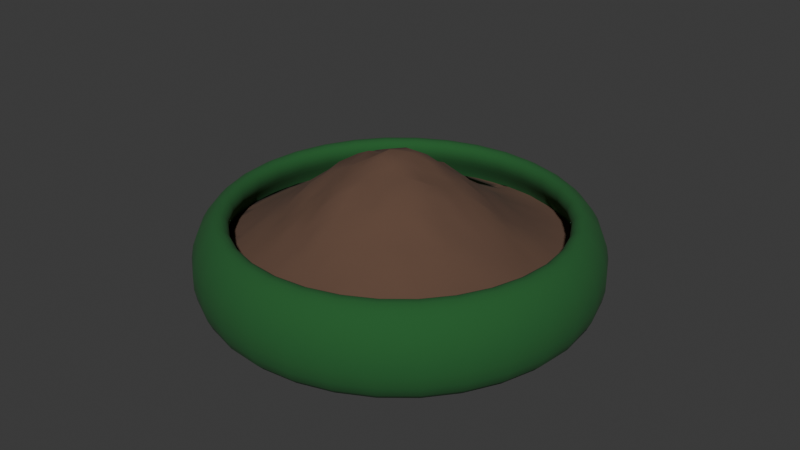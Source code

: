 # Source: bowl.blend  (saved by Blender 4.4.32; exported with 4.5.12 LTS)
import bpy
from mathutils import Matrix  # noqa: F401  (used for matrix-valued properties, if any)

bpy.ops.wm.read_factory_settings(use_empty=True)
scene = bpy.context.scene
scene.name = 'Scene'

# ---- collections
col_collection = bpy.data.collections.new('Collection'); scene.collection.children.link(col_collection)

# ---- materials (node trees are filled in below, after node groups)
mat_bowl = bpy.data.materials.new('Bowl')
mat_food = bpy.data.materials.new('Food')

# ---- material node trees
mat_bowl.use_nodes = True; mat_bowl.node_tree.nodes.clear()
_N = mat_bowl.node_tree.nodes; _L = mat_bowl.node_tree.links
n0 = _N.new('ShaderNodeBsdfPrincipled'); n0.name = 'Principled BSDF'; n0.location = (10, 300)
n0.inputs[0].default_value = (0.01349, 0.111, 0.02522, 1.0)
n0.inputs[2].default_value = 1.0
n1 = _N.new('ShaderNodeOutputMaterial'); n1.name = 'Material Output'; n1.location = (300, 300)
_L.new(n0.outputs[0], n1.inputs[0])
n1.is_active_output = True
mat_food.use_nodes = True; mat_food.node_tree.nodes.clear()
_N = mat_food.node_tree.nodes; _L = mat_food.node_tree.links
n0 = _N.new('ShaderNodeBsdfPrincipled'); n0.name = 'Principled BSDF'; n0.location = (10, 300)
n0.inputs[0].default_value = (0.1191, 0.06412, 0.04123, 1.0)
n0.inputs[2].default_value = 1.0
n1 = _N.new('ShaderNodeOutputMaterial'); n1.name = 'Material Output'; n1.location = (300, 300)
_L.new(n0.outputs[0], n1.inputs[0])
n1.is_active_output = True

# ---- world
world_world = bpy.data.worlds.new('World'); scene.world = world_world
world_world.use_nodes = True; world_world.node_tree.nodes.clear()
_N = world_world.node_tree.nodes; _L = world_world.node_tree.links
n0 = _N.new('ShaderNodeOutputWorld'); n0.name = 'World Output'; n0.location = (300, 300)
n1 = _N.new('ShaderNodeBackground'); n1.name = 'Background'; n1.location = (10, 300)
n1.inputs[0].default_value = (0.05088, 0.05088, 0.05088, 1.0)
_L.new(n1.outputs[0], n0.inputs[0])
n0.is_active_output = True
world_world.color = (0.05088, 0.05088, 0.05088)
world_world.sun_shadow_jitter_overblur = 0.0

# ---- meshes
me_circle = bpy.data.meshes.new('Circle')
me_circle.from_pydata([(0.0, 1.0, 0.0), (-0.7071, 0.7071, 0.0), (-1.0, 0.0, 0.0), (-0.7071, -0.7071, 0.0), (0.0, -1.0, 0.0), (0.7071, -0.7071, 0.0), (1.0, 0.0, 0.0), (0.7071, 0.7071, 0.0), (-4.127e-09, 0.8651, 0.134), (-0.6117, 0.6117, 0.134), (-0.8651, 7.397e-10, 0.134), (-0.6117, -0.6117, 0.134), (-4.127e-09, -0.8651, 0.134), (0.6117, -0.6117, 0.134), (0.8651, 7.397e-10, 0.134), (0.6117, 0.6117, 0.134), (0.0, 1.0, -0.1641), (-0.7071, 0.7071, -0.1641), (-1.0, 0.0, -0.1641), (-0.7071, -0.7071, -0.1641), (0.0, -1.0, -0.1641), (0.7071, -0.7071, -0.1641), (1.0, 0.0, -0.1641), (0.7071, 0.7071, -0.1641), (-7.61e-10, 0.8979, -0.1641), (-0.6349, 0.6349, -0.1641), (-0.8979, 0.0, -0.1641), (-0.6349, -0.6349, -0.1641), (-7.61e-10, -0.8979, -0.1641), (0.6349, -0.6349, -0.1641), (0.8979, 0.0, -0.1641), (0.6349, 0.6349, -0.1641), (1.827e-10, 0.7947, -0.1087), (-0.5619, 0.5619, -0.1087), (-0.7947, -8.562e-10, -0.1087), (-0.5619, -0.5619, -0.1087), (1.827e-10, -0.7947, -0.1087), (0.5619, -0.5619, -0.1087), (0.7947, -8.562e-10, -0.1087), (0.5619, 0.5619, -0.1087), (0.0, 0.0, -0.1087)], [], [(6, 5, 13, 14), (4, 3, 11, 12), (2, 1, 9, 10), (7, 6, 14, 15), (5, 4, 12, 13), (3, 2, 10, 11), (1, 0, 8, 9), (0, 7, 15, 8), (5, 6, 22, 21), (3, 4, 20, 19), (1, 2, 18, 17), (6, 7, 23, 22), (4, 5, 21, 20), (2, 3, 19, 18), (0, 1, 17, 16), (7, 0, 16, 23), (19, 20, 28, 27), (17, 18, 26, 25), (22, 23, 31, 30), (20, 21, 29, 28), (18, 19, 27, 26), (16, 17, 25, 24), (23, 16, 24, 31), (21, 22, 30, 29), (31, 24, 32, 39), (29, 30, 38, 37), (27, 28, 36, 35), (25, 26, 34, 33), (30, 31, 39, 38), (28, 29, 37, 36), (26, 27, 35, 34), (24, 25, 33, 32), (32, 40, 38, 39), (40, 36, 37, 38), (33, 34, 40, 32), (34, 35, 36, 40)])
me_circle.polygons.foreach_set('use_smooth', [True] * 36)
_uv = me_circle.uv_layers.new(name='UVMap')
_uv.uv.foreach_set('vector', [0.0, 0.0, 0.0, 0.0, 0.0, 0.0, 0.0, 0.0, 0.0, 0.0, 0.0, 0.0, 0.0, 0.0, 0.0, 0.0, 0.0, 0.0, 0.0, 0.0, 0.0, 0.0, 0.0, 0.0, 0.0, 0.0, 0.0, 0.0, 0.0, 0.0, 0.0, 0.0, 0.0, 0.0, 0.0, 0.0, 0.0, 0.0, 0.0, 0.0, 0.0, 0.0, 0.0, 0.0, 0.0, 0.0, 0.0, 0.0, 0.0, 0.0, 0.0, 0.0, 0.0, 0.0, 0.0, 0.0, 0.0, 0.0, 0.0, 0.0, 0.0, 0.0, 0.0, 0.0, 0.0, 0.0, 0.0, 0.0, 0.0, 0.0, 0.0, 0.0, 0.0, 0.0, 0.0, 0.0, 0.0, 0.0, 0.0, 0.0, 0.0, 0.0, 0.0, 0.0, 0.0, 0.0, 0.0, 0.0, 0.0, 0.0, 0.0, 0.0, 0.0, 0.0, 0.0, 0.0, 0.0, 0.0, 0.0, 0.0, 0.0, 0.0, 0.0, 0.0, 0.0, 0.0, 0.0, 0.0, 0.0, 0.0, 0.0, 0.0, 0.0, 0.0, 0.0, 0.0, 0.0, 0.0, 0.0, 0.0, 0.0, 0.0, 0.0, 0.0, 0.0, 0.0, 0.0, 0.0, 0.0, 0.0, 0.0, 0.0, 0.0, 0.0, 0.0, 0.0, 0.0, 0.0, 0.0, 0.0, 0.0, 0.0, 0.0, 0.0, 0.0, 0.0, 0.0, 0.0, 0.0, 0.0, 0.0, 0.0, 0.0, 0.0, 0.0, 0.0, 0.0, 0.0, 0.0, 0.0, 0.0, 0.0, 0.0, 0.0, 0.0, 0.0, 0.0, 0.0, 0.0, 0.0, 0.0, 0.0, 0.0, 0.0, 0.0, 0.0, 0.0, 0.0, 0.0, 0.0, 0.0, 0.0, 0.0, 0.0, 0.0, 0.0, 0.0, 0.0, 0.0, 0.0, 0.0, 0.0, 0.0, 0.0, 0.0, 0.0, 0.0, 0.0, 0.0, 0.0, 0.0, 0.0, 0.0, 0.0, 0.0, 0.0, 0.0, 0.0, 0.0, 0.0, 0.0, 0.0, 0.0, 0.0, 0.0, 0.0, 0.0, 0.0, 0.0, 0.0, 0.0, 0.0, 0.0, 0.0, 0.0, 0.0, 0.0, 0.0, 0.0, 0.0, 0.0, 0.0, 0.0, 0.0, 0.0, 0.0, 0.0, 0.0, 0.0, 0.0, 0.0, 0.0, 0.0, 0.0, 0.0, 0.0, 0.0, 0.0, 0.0, 0.0, 0.0, 0.0, 0.0, 0.0, 0.0, 0.0, 0.0, 0.0, 0.0, 0.0, 0.0, 0.0, 0.0, 0.0, 0.0, 0.0, 0.0, 0.0, 0.0, 0.0, 0.0, 0.0, 0.0, 0.0, 0.0, 0.0, 0.0, 0.0, 0.0, 0.0, 0.0, 0.0, 0.0, 0.0, 0.0, 0.0, 0.0, 0.0])
me_circle.materials.append(mat_bowl)
me_circle.update()
me_plane = bpy.data.meshes.new('Plane')
me_plane.from_pydata([(-0.8317, -0.2823, -0.01099), (-0.9083, -0.1001, -0.006492), (-0.9083, 0.1013, -0.007301), (-0.9083, 0.3026, -0.0119), (-0.6459, -0.6539, -0.01185), (-0.7069, -0.5029, 0.00813), (-0.7069, -0.3015, 0.05548), (-0.7069, -0.1001, 0.08138), (-0.7069, 0.1013, 0.06868), (-0.7069, 0.3026, 0.04175), (-0.7069, 0.504, -0.0008164), (-0.4601, -0.8398, -0.01185), (-0.5055, -0.7043, 0.01036), (-0.5055, -0.5029, 0.09416), (-0.5055, -0.3015, 0.1669), (-0.5055, -0.1001, 0.2267), (-0.5055, 0.1013, 0.2092), (-0.5055, 0.3026, 0.1519), (-0.5055, 0.504, 0.05541), (-0.5055, 0.7054, -0.005373), (-0.2742, -0.8398, -0.01087), (-0.3041, -0.7043, 0.05835), (-0.3041, -0.5029, 0.1695), (-0.3041, -0.3015, 0.2796), (-0.3041, -0.1001, 0.3854), (-0.3041, 0.1013, 0.3314), (-0.3041, 0.3026, 0.2684), (-0.3041, 0.504, 0.1363), (-0.3041, 0.7054, 0.02377), (-0.2742, 0.8326, -0.01185), (-0.08843, -0.8398, -0.006825), (-0.1027, -0.7043, 0.07541), (-0.1027, -0.5029, 0.2269), (-0.1027, -0.3015, 0.378), (-0.1027, -0.1001, 0.4627), (-0.1027, 0.1013, 0.434), (-0.1027, 0.3026, 0.3407), (-0.1027, 0.504, 0.1704), (-0.1027, 0.7054, 0.04684), (-0.08843, 0.8326, -0.01185), (0.09863, -0.9056, -0.006663), (0.09863, -0.7043, 0.07356), (0.09863, -0.5029, 0.2195), (0.09863, -0.3015, 0.3469), (0.09863, -0.1001, 0.4238), (0.09863, 0.1013, 0.4291), (0.09863, 0.3026, 0.3081), (0.09863, 0.504, 0.1728), (0.09863, 0.7054, 0.04186), (0.09863, 0.9068, -0.0119), (0.2832, -0.8398, -0.01185), (0.3, -0.7043, 0.03566), (0.3, -0.5029, 0.1376), (0.3, -0.3015, 0.2447), (0.3, -0.1001, 0.305), (0.3, 0.1013, 0.3184), (0.3, 0.3026, 0.2229), (0.3, 0.504, 0.1044), (0.3, 0.7054, 0.01569), (0.3, 0.9068, -0.0119), (0.469, -0.8398, -0.01185), (0.5014, -0.7043, -0.002328), (0.5014, -0.5029, 0.05297), (0.5014, -0.3015, 0.124), (0.5014, -0.1001, 0.1782), (0.5014, 0.1013, 0.1712), (0.5014, 0.3026, 0.1156), (0.5014, 0.504, 0.0329), (0.5014, 0.7054, -0.01123), (0.6548, -0.6539, -0.01185), (0.7028, -0.5029, -0.006367), (0.7028, -0.3015, 0.02435), (0.7028, -0.1001, 0.03981), (0.7028, 0.1013, 0.0391), (0.7028, 0.3026, 0.01344), (0.7028, 0.504, -0.01104), (0.6548, 0.6468, -0.01185), (0.8407, -0.4681, -0.01185), (0.9041, -0.3015, -0.0119), (0.9041, -0.1001, -0.0119), (0.9041, 0.1013, -0.0119), (0.8407, 0.2751, -0.01185), (0.8407, 0.461, -0.01185), (-0.8317, -0.3442, -0.01185), (-0.9083, -0.2344, -0.009481), (-0.9083, -0.1672, -0.007151), (-0.9083, -0.03299, -0.006142), (-0.9083, 0.03413, -0.005296), (-0.9083, 0.1684, -0.00841), (-0.9083, 0.2355, -0.01092), (-0.9083, 0.3698, -0.0119), (-0.6459, -0.7159, -0.01185), (-0.6459, -0.592, -0.01004), (-0.6459, -0.5301, -0.003279), (-0.7069, -0.4358, 0.028), (-0.7069, -0.3686, 0.03827), (-0.7069, -0.2344, 0.07036), (-0.7069, -0.1672, 0.08051), (-0.7069, -0.03299, 0.0776), (-0.7069, 0.03413, 0.0765), (-0.7069, 0.1684, 0.06636), (-0.7069, 0.2355, 0.05412), (-0.7069, 0.3698, 0.0275), (-0.7069, 0.4369, 0.01192), (-0.7069, 0.5711, -0.0101), (-0.7069, 0.6383, -0.0119), (-0.4601, -0.7778, -0.01185), (-0.5055, -0.7714, -0.006244), (-0.5055, -0.6371, 0.03292), (-0.5055, -0.57, 0.05613), (-0.5055, -0.4358, 0.1264), (-0.5055, -0.3686, 0.1473), (-0.5055, -0.2344, 0.2033), (-0.5055, -0.1672, 0.203), (-0.5055, -0.03299, 0.2247), (-0.5055, 0.03413, 0.2158), (-0.5055, 0.1684, 0.2037), (-0.5055, 0.2355, 0.1709), (-0.5055, 0.3698, 0.1249), (-0.5055, 0.4369, 0.08225), (-0.5055, 0.5711, 0.03478), (-0.5055, 0.6383, 0.0101), (-0.5055, 0.7725, -0.0119), (-0.4601, 0.7707, -0.01185), (-0.2742, 0.8945, -0.01185), (-0.2742, -0.7778, -0.0003743), (-0.3041, -0.7714, 0.01948), (-0.3041, -0.6371, 0.08992), (-0.3041, -0.57, 0.1288), (-0.3041, -0.4358, 0.2139), (-0.3041, -0.3686, 0.253), (-0.3041, -0.2344, 0.3182), (-0.3041, -0.1672, 0.362), (-0.3041, -0.03299, 0.353), (-0.3041, 0.03413, 0.3714), (-0.3041, 0.1684, 0.309), (-0.3041, 0.2355, 0.3), (-0.3041, 0.3698, 0.2025), (-0.3041, 0.4369, 0.162), (-0.3041, 0.5711, 0.08802), (-0.3041, 0.6383, 0.05783), (-0.3041, 0.7725, -0.0006994), (-0.3041, 0.8397, -0.01096), (-0.08843, 0.8945, -0.01185), (-0.1027, -0.8385, 0.01582), (-0.1027, -0.7714, 0.04473), (-0.1027, -0.6371, 0.1262), (-0.1027, -0.57, 0.1766), (-0.1027, -0.4358, 0.2894), (-0.1027, -0.3686, 0.3381), (-0.1027, -0.2344, 0.4016), (-0.1027, -0.1672, 0.4309), (-0.1027, -0.03299, 0.46), (-0.1027, 0.03413, 0.4468), (-0.1027, 0.1684, 0.428), (-0.1027, 0.2355, 0.3858), (-0.1027, 0.3698, 0.2753), (-0.1027, 0.4369, 0.2333), (-0.1027, 0.5711, 0.1246), (-0.1027, 0.6383, 0.07877), (-0.1027, 0.7725, 0.01304), (-0.1027, 0.8397, -0.006564), (0.09739, 0.8945, -0.01185), (0.09863, -0.8385, 0.01351), (0.09863, -0.7714, 0.03679), (0.09863, -0.6371, 0.114), (0.09863, -0.57, 0.1718), (0.09863, -0.4358, 0.2477), (0.09863, -0.3686, 0.321), (0.09863, -0.2344, 0.3999), (0.09863, -0.1672, 0.4086), (0.09863, -0.03299, 0.4557), (0.09863, 0.03413, 0.4202), (0.09863, 0.1684, 0.4088), (0.09863, 0.2355, 0.3342), (0.09863, 0.3698, 0.2684), (0.09863, 0.4369, 0.1998), (0.09863, 0.5711, 0.1259), (0.09863, 0.6383, 0.07788), (0.09863, 0.7725, 0.008866), (0.09863, 0.8397, -0.006331), (0.2832, -0.9017, -0.01185), (0.3, -0.8385, -0.006096), (0.3, -0.7714, 0.01464), (0.3, -0.6371, 0.06961), (0.3, -0.57, 0.1074), (0.3, -0.4358, 0.1918), (0.3, -0.3686, 0.227), (0.3, -0.2344, 0.2801), (0.3, -0.1672, 0.3198), (0.3, -0.03299, 0.3384), (0.3, 0.03413, 0.3182), (0.3, 0.1684, 0.2825), (0.3, 0.2355, 0.2685), (0.3, 0.3698, 0.1733), (0.3, 0.4369, 0.1412), (0.3, 0.5711, 0.06453), (0.3, 0.6383, 0.04115), (0.3, 0.7725, -0.005011), (0.3, 0.8397, -0.0119), (0.5014, -0.8385, -0.0119), (0.5014, -0.7714, -0.01119), (0.5014, -0.6371, 0.01166), (0.5014, -0.57, 0.03793), (0.5014, -0.4358, 0.08085), (0.5014, -0.3686, 0.1074), (0.5014, -0.2344, 0.1548), (0.5014, -0.1672, 0.173), (0.5014, -0.03299, 0.172), (0.5014, 0.03413, 0.1705), (0.5014, 0.1684, 0.1587), (0.5014, 0.2355, 0.1349), (0.5014, 0.3698, 0.08757), (0.5014, 0.4369, 0.0638), (0.5014, 0.5711, 0.01699), (0.5014, 0.6383, -0.0008823), (0.5014, 0.7725, -0.0119), (0.469, 0.7707, -0.01185), (0.7028, -0.6371, -0.0119), (0.7028, -0.57, -0.01119), (0.7028, -0.4358, 0.004768), (0.7028, -0.3686, 0.01205), (0.7028, -0.2344, 0.03165), (0.7028, -0.1672, 0.04256), (0.7028, -0.03299, 0.04963), (0.7028, 0.03413, 0.04526), (0.7028, 0.1684, 0.02777), (0.7028, 0.2355, 0.02302), (0.7028, 0.3698, 0.003123), (0.7028, 0.4369, -0.00635), (0.7028, 0.5711, -0.0119), (0.6548, 0.5848, -0.01185), (0.6548, 0.7087, -0.01185), (0.8407, -0.4062, -0.01185), (0.8407, -0.3442, -0.01185), (0.9041, -0.2344, -0.0119), (0.9041, -0.1672, -0.0119), (0.9041, -0.03299, -0.0119), (0.9041, 0.03413, -0.0119), (0.9041, 0.1684, -0.0119), (0.8407, 0.2132, -0.01185), (0.8407, 0.3371, -0.01185), (0.8407, 0.399, -0.01185), (-0.8936, -0.09649, -0.01185), (-0.8936, 0.08933, -0.01185), (-0.7078, -0.4681, -0.0067), (-0.7698, -0.4681, -0.01185), (-0.774, -0.3015, 0.02389), (-0.8411, -0.3015, 0.001107), (-0.774, -0.1001, 0.0439), (-0.8411, -0.1001, 0.01633), (-0.774, 0.1013, 0.04136), (-0.8411, 0.1013, 0.01258), (-0.774, 0.3026, 0.01255), (-0.8411, 0.3026, -0.004285), (-0.774, 0.504, -0.01079), (-0.5726, -0.7043, -0.0009351), (-0.5839, -0.6539, -0.009782), (-0.5726, -0.5029, 0.05917), (-0.6398, -0.5029, 0.02763), (-0.5726, -0.3015, 0.1245), (-0.6398, -0.3015, 0.09734), (-0.5726, -0.1001, 0.1822), (-0.6398, -0.1001, 0.1194), (-0.5726, 0.1013, 0.1753), (-0.6398, 0.1013, 0.1109), (-0.5726, 0.3026, 0.1041), (-0.6398, 0.3026, 0.06916), (-0.5726, 0.504, 0.03038), (-0.6398, 0.504, 0.01271), (-0.5726, 0.7054, -0.01115), (-0.6398, 0.7054, -0.0119), (-0.3362, -0.8398, -0.01185), (-0.3981, -0.8398, -0.01185), (-0.3713, -0.7043, 0.03385), (-0.4384, -0.7043, 0.02441), (-0.3713, -0.5029, 0.1471), (-0.4384, -0.5029, 0.1138), (-0.3713, -0.3015, 0.2712), (-0.4384, -0.3015, 0.2161), (-0.3713, -0.1001, 0.3269), (-0.4384, -0.1001, 0.2729), (-0.3713, 0.1013, 0.3075), (-0.4384, 0.1013, 0.2518), (-0.3713, 0.3026, 0.2172), (-0.4384, 0.3026, 0.1829), (-0.3713, 0.504, 0.1041), (-0.4384, 0.504, 0.08618), (-0.3713, 0.7054, 0.01263), (-0.4384, 0.7054, 0.0009984), (-0.3362, 0.8326, -0.01185), (-0.3981, 0.8326, -0.01185), (-0.1504, -0.8398, -0.007998), (-0.2123, -0.8398, -0.008672), (-0.1699, -0.7043, 0.07658), (-0.237, -0.7043, 0.06519), (-0.1699, -0.5029, 0.2012), (-0.237, -0.5029, 0.2055), (-0.1699, -0.3015, 0.3655), (-0.237, -0.3015, 0.3154), (-0.1699, -0.1001, 0.4135), (-0.237, -0.1001, 0.3925), (-0.1699, 0.1013, 0.4242), (-0.237, 0.1013, 0.3994), (-0.1699, 0.3026, 0.303), (-0.237, 0.3026, 0.292), (-0.1699, 0.504, 0.1754), (-0.237, 0.504, 0.156), (-0.1699, 0.7054, 0.04198), (-0.237, 0.7054, 0.03035), (-0.1504, 0.8326, -0.01185), (-0.2123, 0.8326, -0.01185), (0.0315, -0.9056, -0.006604), (-0.03562, -0.9056, -0.004678), (0.0315, -0.7043, 0.0765), (-0.03562, -0.7043, 0.07839), (0.0315, -0.5029, 0.2281), (-0.03562, -0.5029, 0.2404), (0.0315, -0.3015, 0.347), (-0.03562, -0.3015, 0.3919), (0.0315, -0.1001, 0.4521), (-0.03562, -0.1001, 0.4831), (0.0315, 0.1013, 0.4587), (-0.03562, 0.1013, 0.4655), (0.0315, 0.3026, 0.3411), (-0.03562, 0.3026, 0.3292), (0.0315, 0.504, 0.1639), (-0.03562, 0.504, 0.1881), (0.0315, 0.7054, 0.03807), (-0.03562, 0.7054, 0.04489), (0.0315, 0.9068, -0.0119), (-0.02649, 0.8326, -0.01185), (0.2329, -0.9056, -0.0108), (0.1658, -0.9056, -0.008672), (0.2329, -0.7043, 0.05884), (0.1658, -0.7043, 0.07203), (0.2329, -0.5029, 0.1687), (0.1658, -0.5029, 0.1907), (0.2329, -0.3015, 0.2879), (0.1658, -0.3015, 0.336), (0.2329, -0.1001, 0.3695), (0.1658, -0.1001, 0.4256), (0.2329, 0.1013, 0.351), (0.1658, 0.1013, 0.3791), (0.2329, 0.3026, 0.2484), (0.1658, 0.3026, 0.3036), (0.2329, 0.504, 0.1247), (0.1658, 0.504, 0.1551), (0.2329, 0.7054, 0.01946), (0.1658, 0.7054, 0.0288), (0.2329, 0.9068, -0.0119), (0.1658, 0.9068, -0.0119), (0.4071, -0.8398, -0.01185), (0.3451, -0.8398, -0.01185), (0.4343, -0.7043, 0.009484), (0.3671, -0.7043, 0.02235), (0.4343, -0.5029, 0.09368), (0.3671, -0.5029, 0.1205), (0.4343, -0.3015, 0.1857), (0.3671, -0.3015, 0.2035), (0.4343, -0.1001, 0.21), (0.3671, -0.1001, 0.2591), (0.4343, 0.1013, 0.2146), (0.3671, 0.1013, 0.249), (0.4343, 0.3026, 0.1371), (0.3671, 0.3026, 0.1778), (0.4343, 0.504, 0.05955), (0.3671, 0.504, 0.07733), (0.4343, 0.7054, -0.005974), (0.3671, 0.7054, 0.001788), (0.3451, 0.8326, -0.01185), (0.6356, -0.7043, -0.0119), (0.5685, -0.7043, -0.009965), (0.6356, -0.5029, 0.007647), (0.5685, -0.5029, 0.03496), (0.6356, -0.3015, 0.05807), (0.5685, -0.3015, 0.09369), (0.6356, -0.1001, 0.08403), (0.5685, -0.1001, 0.1257), (0.6356, 0.1013, 0.07399), (0.5685, 0.1013, 0.1139), (0.6356, 0.3026, 0.04217), (0.5685, 0.3026, 0.07408), (0.6356, 0.504, -0.003111), (0.5685, 0.504, 0.01169), (0.5929, 0.6468, -0.01185), (0.5685, 0.7054, -0.0119), (0.7787, -0.4681, -0.01185), (0.7699, -0.5029, -0.0119), (0.837, -0.3015, -0.01117), (0.7699, -0.3015, -0.0005817), (0.837, -0.1001, -0.005661), (0.7699, -0.1001, 0.01585), (0.837, 0.1013, -0.006286), (0.7699, 0.1013, 0.01003), (0.837, 0.3026, -0.0119), (0.7699, 0.3026, -0.003726), (0.7787, 0.461, -0.01185), (0.7699, 0.504, -0.0119), (0.7168, 0.6468, -0.01185), (0.9026, -0.2823, -0.01185), (0.9026, -0.09649, -0.01185), (0.9645, 0.08933, -0.01185), (0.9713, 0.1013, -0.0119), (0.9026, 0.2751, -0.01185), (0.9026, 0.3371, -0.01185), (0.9026, 0.399, -0.01185), (0.9026, 0.1513, -0.01185), (0.9026, 0.2132, -0.01185), (0.9713, -0.03299, -0.0119), (0.9713, 0.03413, -0.0119), (0.9026, -0.2204, -0.01185), (0.9026, -0.1584, -0.01185), (0.7168, 0.5229, -0.01185), (0.7168, 0.5848, -0.01185), (0.7787, 0.5229, -0.01185), (0.7787, 0.5848, -0.01185), (0.7699, 0.3698, -0.009943), (0.7699, 0.4369, -0.0119), (0.7787, 0.3371, -0.01185), (0.7787, 0.399, -0.01185), (0.7699, 0.1684, 0.003498), (0.7699, 0.2355, 0.0002989), (0.837, 0.1684, -0.008842), (0.837, 0.2355, -0.01111), (0.7699, -0.03299, 0.01396), (0.7699, 0.03413, 0.01181), (0.837, -0.03299, -0.005715), (0.837, 0.03413, -0.005445), (0.7699, -0.2344, 0.007017), (0.7699, -0.1672, 0.01337), (0.837, -0.2344, -0.009661), (0.837, -0.1672, -0.007944), (0.7699, -0.4358, -0.009338), (0.7699, -0.3686, -0.00519), (0.837, -0.4358, -0.0119), (0.837, -0.3686, -0.0119), (0.7168, -0.592, -0.01185), (0.7699, -0.57, -0.0119), (0.7787, -0.5301, -0.01185), (0.5685, 0.7725, -0.0119), (0.5929, 0.7087, -0.01185), (0.5685, 0.5711, -0.002015), (0.5685, 0.6383, -0.01021), (0.6356, 0.5711, -0.01004), (0.6356, 0.6383, -0.0119), (0.5685, 0.3698, 0.05066), (0.5685, 0.4369, 0.03242), (0.6356, 0.3698, 0.02102), (0.6356, 0.4369, 0.0105), (0.5685, 0.1684, 0.09984), (0.5685, 0.2355, 0.08201), (0.6356, 0.1684, 0.06273), (0.6356, 0.2355, 0.04796), (0.5685, -0.03299, 0.132), (0.5685, 0.03413, 0.1237), (0.6356, -0.03299, 0.08359), (0.6356, 0.03413, 0.08209), (0.5685, -0.2344, 0.09885), (0.5685, -0.1672, 0.1169), (0.6356, -0.2344, 0.06288), (0.6356, -0.1672, 0.07519), (0.5685, -0.4358, 0.05609), (0.5685, -0.3686, 0.0733), (0.6356, -0.4358, 0.02431), (0.6356, -0.3686, 0.04363), (0.5685, -0.6371, 0.0002378), (0.5685, -0.57, 0.0156), (0.6356, -0.6371, -0.009884), (0.6356, -0.57, -0.00178), (0.531, -0.7778, -0.01185), (0.5685, -0.7714, -0.0119), (0.5929, -0.7159, -0.01185), (0.3671, 0.7725, -0.009882), (0.3671, 0.8397, -0.0119), (0.4343, 0.7725, -0.0119), (0.4343, 0.8397, -0.0119), (0.3671, 0.5711, 0.04767), (0.3671, 0.6383, 0.02196), (0.4343, 0.5711, 0.0296), (0.4343, 0.6383, 0.01153), (0.3671, 0.3698, 0.1455), (0.3671, 0.4369, 0.1135), (0.4343, 0.3698, 0.113), (0.4343, 0.4369, 0.07975), (0.3671, 0.1684, 0.255), (0.3671, 0.2355, 0.2164), (0.4343, 0.1684, 0.2028), (0.4343, 0.2355, 0.1807), (0.3671, -0.03299, 0.2638), (0.3671, 0.03413, 0.2629), (0.4343, -0.03299, 0.2254), (0.4343, 0.03413, 0.2263), (0.3671, -0.2344, 0.2423), (0.3671, -0.1672, 0.264), (0.4343, -0.2344, 0.1906), (0.4343, -0.1672, 0.2073), (0.3671, -0.4358, 0.1636), (0.3671, -0.3686, 0.1869), (0.4343, -0.4358, 0.1211), (0.4343, -0.3686, 0.1407), (0.3671, -0.6371, 0.04796), (0.3671, -0.57, 0.07782), (0.4343, -0.6371, 0.03269), (0.4343, -0.57, 0.0533), (0.3671, -0.8385, -0.009528), (0.3671, -0.7714, 0.003143), (0.4343, -0.8385, -0.0119), (0.4343, -0.7714, -0.005034), (0.3451, -0.9017, -0.01185), (0.4071, -0.9017, -0.01185), (0.1658, 0.7725, 0.005621), (0.1658, 0.8397, -0.009454), (0.2329, 0.7725, -0.000509), (0.2329, 0.8397, -0.01119), (0.1658, 0.5711, 0.1121), (0.1658, 0.6383, 0.05859), (0.2329, 0.5711, 0.08304), (0.2329, 0.6383, 0.05463), (0.1658, 0.3698, 0.2306), (0.1658, 0.4369, 0.1929), (0.2329, 0.3698, 0.2155), (0.2329, 0.4369, 0.1787), (0.1658, 0.1684, 0.3632), (0.1658, 0.2355, 0.3345), (0.2329, 0.1684, 0.3277), (0.2329, 0.2355, 0.3064), (0.1658, -0.03299, 0.3953), (0.1658, 0.03413, 0.385), (0.2329, -0.03299, 0.3864), (0.2329, 0.03413, 0.3591), (0.1658, -0.2344, 0.366), (0.1658, -0.1672, 0.3899), (0.2329, -0.2344, 0.3174), (0.2329, -0.1672, 0.3613), (0.1658, -0.4358, 0.2338), (0.1658, -0.3686, 0.2824), (0.2329, -0.4358, 0.2159), (0.2329, -0.3686, 0.2456), (0.1658, -0.6371, 0.111), (0.1658, -0.57, 0.1393), (0.2329, -0.6371, 0.0925), (0.2329, -0.57, 0.1376), (0.1658, -0.8385, 0.003899), (0.1658, -0.7714, 0.03404), (0.2329, -0.8385, -0.0006952), (0.2329, -0.7714, 0.02394), (0.1593, -0.9017, -0.01185), (0.2213, -0.9017, -0.01185), (-0.03562, 0.7725, 0.01755), (-0.03562, 0.8397, -0.005111), (0.0315, 0.7725, 0.01254), (0.0315, 0.8397, -0.00504), (-0.03562, 0.5711, 0.1331), (-0.03562, 0.6383, 0.08832), (0.0315, 0.5711, 0.1217), (0.0315, 0.6383, 0.07844), (-0.03562, 0.3698, 0.282), (-0.03562, 0.4369, 0.2223), (0.0315, 0.3698, 0.2656), (0.0315, 0.4369, 0.2221), (-0.03562, 0.1684, 0.4274), (-0.03562, 0.2355, 0.3585), (0.0315, 0.1684, 0.428), (0.0315, 0.2355, 0.3468), (-0.03562, -0.03299, 0.5033), (-0.03562, 0.03413, 0.4814), (0.0315, -0.03299, 0.46), (0.0315, 0.03413, 0.4834), (-0.03562, -0.2344, 0.4061), (-0.03562, -0.1672, 0.4253), (0.0315, -0.2344, 0.3864), (0.0315, -0.1672, 0.4298), (-0.03562, -0.4358, 0.2795), (-0.03562, -0.3686, 0.3252), (0.0315, -0.4358, 0.2724), (0.0315, -0.3686, 0.3301), (-0.03562, -0.6371, 0.1177), (-0.03562, -0.57, 0.1819), (0.0315, -0.6371, 0.1265), (0.0315, -0.57, 0.1686), (-0.03562, -0.8385, 0.01618), (-0.03562, -0.7714, 0.04373), (0.0315, -0.8385, 0.01137), (0.0315, -0.7714, 0.03835), (-0.237, 0.7725, 0.006053), (-0.237, 0.8397, -0.00895), (-0.1699, 0.7725, 0.008884), (-0.1699, 0.8397, -0.007688), (-0.237, 0.5711, 0.1137), (-0.237, 0.6383, 0.05959), (-0.1699, 0.5711, 0.1233), (-0.1699, 0.6383, 0.07558), (-0.237, 0.3698, 0.2464), (-0.237, 0.4369, 0.1893), (-0.1699, 0.3698, 0.2607), (-0.1699, 0.4369, 0.2201), (-0.237, 0.1684, 0.354), (-0.237, 0.2355, 0.3101), (-0.1699, 0.1684, 0.3741), (-0.1699, 0.2355, 0.3508), (-0.237, -0.03299, 0.4263), (-0.237, 0.03413, 0.3936), (-0.1699, -0.03299, 0.4583), (-0.1699, 0.03413, 0.4283), (-0.237, -0.2344, 0.3467), (-0.237, -0.1672, 0.3893), (-0.1699, -0.2344, 0.3733), (-0.1699, -0.1672, 0.4271), (-0.237, -0.4358, 0.2299), (-0.237, -0.3686, 0.2713), (-0.1699, -0.4358, 0.2628), (-0.1699, -0.3686, 0.2984), (-0.237, -0.6371, 0.09812), (-0.237, -0.57, 0.1482), (-0.1699, -0.6371, 0.1139), (-0.1699, -0.57, 0.1569), (-0.237, -0.8385, 0.008108), (-0.237, -0.7714, 0.02926), (-0.1699, -0.8385, 0.008312), (-0.1699, -0.7714, 0.04268), (-0.4384, 0.7725, -0.009515), (-0.3981, 0.7707, -0.01185), (-0.3713, 0.7725, -0.00502), (-0.3362, 0.7707, -0.01185), (-0.4384, 0.5711, 0.0531), (-0.4384, 0.6383, 0.02445), (-0.3713, 0.5711, 0.07359), (-0.3713, 0.6383, 0.04357), (-0.4384, 0.3698, 0.1456), (-0.4384, 0.4369, 0.1147), (-0.3713, 0.3698, 0.1828), (-0.3713, 0.4369, 0.1549), (-0.4384, 0.1684, 0.2323), (-0.4384, 0.2355, 0.204), (-0.3713, 0.1684, 0.3021), (-0.3713, 0.2355, 0.2512), (-0.4384, -0.03299, 0.2716), (-0.4384, 0.03413, 0.2846), (-0.3713, -0.03299, 0.3087), (-0.3713, 0.03413, 0.3411), (-0.4384, -0.2344, 0.2361), (-0.4384, -0.1672, 0.2713), (-0.3713, -0.2344, 0.3014), (-0.3713, -0.1672, 0.3062), (-0.4384, -0.4358, 0.1425), (-0.4384, -0.3686, 0.1739), (-0.3713, -0.4358, 0.1757), (-0.3713, -0.3686, 0.2094), (-0.4384, -0.6371, 0.04757), (-0.4384, -0.57, 0.08367), (-0.3713, -0.6371, 0.07663), (-0.3713, -0.57, 0.09913), (-0.3981, -0.7778, -0.009451), (-0.4384, -0.7714, 0.002682), (-0.3362, -0.7778, -0.006295), (-0.3713, -0.7714, 0.009674), (-0.5726, 0.7725, -0.0119), (-0.6398, 0.5711, -0.001313), (-0.6398, 0.6383, -0.01001), (-0.5726, 0.5711, 0.01342), (-0.5726, 0.6383, -0.001293), (-0.6398, 0.3698, 0.04585), (-0.6398, 0.4369, 0.02931), (-0.5726, 0.3698, 0.07668), (-0.5726, 0.4369, 0.06248), (-0.6398, 0.1684, 0.09868), (-0.6398, 0.2355, 0.08981), (-0.5726, 0.1684, 0.1463), (-0.5726, 0.2355, 0.1342), (-0.6398, -0.03299, 0.1285), (-0.6398, 0.03413, 0.1279), (-0.5726, -0.03299, 0.1834), (-0.5726, 0.03413, 0.1677), (-0.6398, -0.2344, 0.09714), (-0.6398, -0.1672, 0.1259), (-0.5726, -0.2344, 0.1503), (-0.5726, -0.1672, 0.1565), (-0.6398, -0.4358, 0.05264), (-0.6398, -0.3686, 0.07137), (-0.5726, -0.4358, 0.08465), (-0.5726, -0.3686, 0.1112), (-0.6398, -0.6371, -0.0003958), (-0.6398, -0.57, 0.01627), (-0.5726, -0.6371, 0.01384), (-0.5726, -0.57, 0.03056), (-0.5839, -0.7778, -0.01185), (-0.5839, -0.7159, -0.01185), (-0.522, -0.7778, -0.01185), (-0.522, -0.7159, -0.01087), (-0.8411, 0.3698, -0.009446), (-0.8411, 0.4369, -0.0119), (-0.774, 0.3698, 0.003427), (-0.774, 0.4369, -0.004683), (-0.8411, 0.1684, 0.004616), (-0.8411, 0.2355, 1.387e-05), (-0.774, 0.1684, 0.03143), (-0.774, 0.2355, 0.02278), (-0.8411, -0.03299, 0.0163), (-0.8411, 0.03413, 0.01381), (-0.774, -0.03299, 0.04163), (-0.774, 0.03413, 0.04049), (-0.8411, -0.2344, 0.008141), (-0.8411, -0.1672, 0.01024), (-0.774, -0.2344, 0.03565), (-0.774, -0.1672, 0.03361), (-0.7698, -0.4062, -0.01005), (-0.8411, -0.3686, -0.004497), (-0.774, -0.4358, 0.0005516), (-0.774, -0.3686, 0.01148), (-0.7078, -0.592, -0.01185), (-0.7078, -0.5301, -0.01117), (-0.8936, 0.1513, -0.01185), (-0.8936, 0.2132, -0.01185), (-0.8936, -0.03455, -0.01185), (-0.8936, 0.02739, -0.01185), (-0.8936, -0.2204, -0.01185), (-0.8936, -0.1584, -0.01185), (-0.02649, 0.8945, -0.01185), (0.03545, 0.8945, -0.01185), (-0.2123, 0.8945, -0.01185), (-0.1504, 0.8945, -0.01185)], [(402, 403)], [(717, 85, 1, 243), (715, 87, 2, 244), (711, 93, 5, 245), (709, 95, 6, 247), (705, 97, 7, 249), (701, 99, 8, 251), (697, 101, 9, 253), (693, 103, 10, 255), (689, 107, 12, 256), (685, 109, 13, 258), (681, 111, 14, 260), (677, 113, 15, 262), (673, 115, 16, 264), (669, 117, 17, 266), (665, 119, 18, 268), (661, 121, 19, 270), (656, 126, 21, 274), (652, 128, 22, 276), (648, 130, 23, 278), (644, 132, 24, 280), (640, 134, 25, 282), (636, 136, 26, 284), (632, 138, 27, 286), (628, 140, 28, 288), (624, 142, 29, 290), (620, 145, 31, 294), (616, 147, 32, 296), (612, 149, 33, 298), (608, 151, 34, 300), (604, 153, 35, 302), (600, 155, 36, 304), (596, 157, 37, 306), (592, 159, 38, 308), (588, 161, 39, 310), (584, 164, 41, 314), (580, 166, 42, 316), (576, 168, 43, 318), (572, 170, 44, 320), (568, 172, 45, 322), (564, 174, 46, 324), (560, 176, 47, 326), (556, 178, 48, 328), (552, 180, 49, 330), (548, 181, 50, 332), (546, 183, 51, 334), (542, 185, 52, 336), (538, 187, 53, 338), (534, 189, 54, 340), (530, 191, 55, 342), (526, 193, 56, 344), (522, 195, 57, 346), (518, 197, 58, 348), (514, 199, 59, 350), (508, 201, 61, 354), (504, 203, 62, 356), (500, 205, 63, 358), (496, 207, 64, 360), (492, 209, 65, 362), (488, 211, 66, 364), (484, 213, 67, 366), (480, 215, 68, 368), (469, 219, 70, 373), (465, 221, 71, 375), (461, 223, 72, 377), (457, 225, 73, 379), (453, 227, 74, 381), (449, 229, 75, 383), (445, 231, 76, 385), (436, 234, 78, 389), (432, 236, 79, 391), (428, 238, 80, 393), (424, 240, 81, 395), (420, 242, 82, 397), (81, 404, 405, 241), (241, 405, 406, 242), (240, 408, 404, 81), (80, 403, 407, 239), (239, 407, 408, 240), (238, 410, 403, 80), (79, 401, 409, 237), (237, 409, 410, 238), (236, 412, 401, 79), (78, 400, 411, 235), (235, 411, 412, 236), (231, 414, 399, 76), (75, 398, 413, 230), (230, 413, 414, 231), (398, 397, 415, 413), (413, 415, 416, 414), (229, 418, 398, 75), (418, 420, 397, 398), (74, 396, 417, 228), (228, 417, 418, 229), (396, 395, 419, 417), (417, 419, 420, 418), (395, 81, 241, 419), (419, 241, 242, 420), (227, 422, 396, 74), (422, 424, 395, 396), (73, 394, 421, 226), (226, 421, 422, 227), (394, 393, 423, 421), (421, 423, 424, 422), (393, 80, 239, 423), (423, 239, 240, 424), (225, 426, 394, 73), (426, 428, 393, 394), (72, 392, 425, 224), (224, 425, 426, 225), (392, 391, 427, 425), (425, 427, 428, 426), (391, 79, 237, 427), (427, 237, 238, 428), (223, 430, 392, 72), (430, 432, 391, 392), (71, 390, 429, 222), (222, 429, 430, 223), (390, 389, 431, 429), (429, 431, 432, 430), (389, 78, 235, 431), (431, 235, 236, 432), (221, 434, 390, 71), (434, 436, 389, 390), (70, 388, 433, 220), (220, 433, 434, 221), (388, 387, 435, 433), (433, 435, 436, 434), (387, 77, 233, 435), (435, 233, 234, 436), (219, 438, 388, 70), (438, 439, 387, 388), (218, 437, 438, 219), (68, 386, 440, 216), (386, 385, 441, 440), (385, 76, 232, 441), (215, 443, 386, 68), (443, 445, 385, 386), (67, 384, 442, 214), (214, 442, 443, 215), (384, 383, 444, 442), (442, 444, 445, 443), (383, 75, 230, 444), (444, 230, 231, 445), (213, 447, 384, 67), (447, 449, 383, 384), (66, 382, 446, 212), (212, 446, 447, 213), (382, 381, 448, 446), (446, 448, 449, 447), (381, 74, 228, 448), (448, 228, 229, 449), (211, 451, 382, 66), (451, 453, 381, 382), (65, 380, 450, 210), (210, 450, 451, 211), (380, 379, 452, 450), (450, 452, 453, 451), (379, 73, 226, 452), (452, 226, 227, 453), (209, 455, 380, 65), (455, 457, 379, 380), (64, 378, 454, 208), (208, 454, 455, 209), (378, 377, 456, 454), (454, 456, 457, 455), (377, 72, 224, 456), (456, 224, 225, 457), (207, 459, 378, 64), (459, 461, 377, 378), (63, 376, 458, 206), (206, 458, 459, 207), (376, 375, 460, 458), (458, 460, 461, 459), (375, 71, 222, 460), (460, 222, 223, 461), (205, 463, 376, 63), (463, 465, 375, 376), (62, 374, 462, 204), (204, 462, 463, 205), (374, 373, 464, 462), (462, 464, 465, 463), (373, 70, 220, 464), (464, 220, 221, 465), (203, 467, 374, 62), (467, 469, 373, 374), (61, 372, 466, 202), (202, 466, 467, 203), (372, 371, 468, 466), (466, 468, 469, 467), (371, 69, 218, 468), (468, 218, 219, 469), (201, 471, 372, 61), (471, 472, 371, 372), (200, 470, 471, 201), (199, 474, 370, 59), (58, 369, 473, 198), (198, 473, 474, 199), (369, 368, 475, 473), (473, 475, 476, 474), (368, 68, 216, 475), (475, 216, 217, 476), (197, 478, 369, 58), (478, 480, 368, 369), (57, 367, 477, 196), (196, 477, 478, 197), (367, 366, 479, 477), (477, 479, 480, 478), (366, 67, 214, 479), (479, 214, 215, 480), (195, 482, 367, 57), (482, 484, 366, 367), (56, 365, 481, 194), (194, 481, 482, 195), (365, 364, 483, 481), (481, 483, 484, 482), (364, 66, 212, 483), (483, 212, 213, 484), (193, 486, 365, 56), (486, 488, 364, 365), (55, 363, 485, 192), (192, 485, 486, 193), (363, 362, 487, 485), (485, 487, 488, 486), (362, 65, 210, 487), (487, 210, 211, 488), (191, 490, 363, 55), (490, 492, 362, 363), (54, 361, 489, 190), (190, 489, 490, 191), (361, 360, 491, 489), (489, 491, 492, 490), (360, 64, 208, 491), (491, 208, 209, 492), (189, 494, 361, 54), (494, 496, 360, 361), (53, 359, 493, 188), (188, 493, 494, 189), (359, 358, 495, 493), (493, 495, 496, 494), (358, 63, 206, 495), (495, 206, 207, 496), (187, 498, 359, 53), (498, 500, 358, 359), (52, 357, 497, 186), (186, 497, 498, 187), (357, 356, 499, 497), (497, 499, 500, 498), (356, 62, 204, 499), (499, 204, 205, 500), (185, 502, 357, 52), (502, 504, 356, 357), (51, 355, 501, 184), (184, 501, 502, 185), (355, 354, 503, 501), (501, 503, 504, 502), (354, 61, 202, 503), (503, 202, 203, 504), (183, 506, 355, 51), (506, 508, 354, 355), (50, 353, 505, 182), (182, 505, 506, 183), (353, 352, 507, 505), (505, 507, 508, 506), (352, 60, 200, 507), (507, 200, 201, 508), (181, 509, 353, 50), (509, 510, 352, 353), (180, 512, 351, 49), (512, 514, 350, 351), (48, 349, 511, 179), (179, 511, 512, 180), (349, 348, 513, 511), (511, 513, 514, 512), (348, 58, 198, 513), (513, 198, 199, 514), (178, 516, 349, 48), (516, 518, 348, 349), (47, 347, 515, 177), (177, 515, 516, 178), (347, 346, 517, 515), (515, 517, 518, 516), (346, 57, 196, 517), (517, 196, 197, 518), (176, 520, 347, 47), (520, 522, 346, 347), (46, 345, 519, 175), (175, 519, 520, 176), (345, 344, 521, 519), (519, 521, 522, 520), (344, 56, 194, 521), (521, 194, 195, 522), (174, 524, 345, 46), (524, 526, 344, 345), (45, 343, 523, 173), (173, 523, 524, 174), (343, 342, 525, 523), (523, 525, 526, 524), (342, 55, 192, 525), (525, 192, 193, 526), (172, 528, 343, 45), (528, 530, 342, 343), (44, 341, 527, 171), (171, 527, 528, 172), (341, 340, 529, 527), (527, 529, 530, 528), (340, 54, 190, 529), (529, 190, 191, 530), (170, 532, 341, 44), (532, 534, 340, 341), (43, 339, 531, 169), (169, 531, 532, 170), (339, 338, 533, 531), (531, 533, 534, 532), (338, 53, 188, 533), (533, 188, 189, 534), (168, 536, 339, 43), (536, 538, 338, 339), (42, 337, 535, 167), (167, 535, 536, 168), (337, 336, 537, 535), (535, 537, 538, 536), (336, 52, 186, 537), (537, 186, 187, 538), (166, 540, 337, 42), (540, 542, 336, 337), (41, 335, 539, 165), (165, 539, 540, 166), (335, 334, 541, 539), (539, 541, 542, 540), (334, 51, 184, 541), (541, 184, 185, 542), (164, 544, 335, 41), (544, 546, 334, 335), (40, 333, 543, 163), (163, 543, 544, 164), (333, 332, 545, 543), (543, 545, 546, 544), (332, 50, 182, 545), (545, 182, 183, 546), (547, 548, 332, 333), (161, 550, 331, 39), (550, 552, 330, 331), (38, 329, 549, 160), (160, 549, 550, 161), (329, 328, 551, 549), (549, 551, 552, 550), (328, 48, 179, 551), (551, 179, 180, 552), (159, 554, 329, 38), (554, 556, 328, 329), (37, 327, 553, 158), (158, 553, 554, 159), (327, 326, 555, 553), (553, 555, 556, 554), (326, 47, 177, 555), (555, 177, 178, 556), (157, 558, 327, 37), (558, 560, 326, 327), (36, 325, 557, 156), (156, 557, 558, 157), (325, 324, 559, 557), (557, 559, 560, 558), (324, 46, 175, 559), (559, 175, 176, 560), (155, 562, 325, 36), (562, 564, 324, 325), (35, 323, 561, 154), (154, 561, 562, 155), (323, 322, 563, 561), (561, 563, 564, 562), (322, 45, 173, 563), (563, 173, 174, 564), (153, 566, 323, 35), (566, 568, 322, 323), (34, 321, 565, 152), (152, 565, 566, 153), (321, 320, 567, 565), (565, 567, 568, 566), (320, 44, 171, 567), (567, 171, 172, 568), (151, 570, 321, 34), (570, 572, 320, 321), (33, 319, 569, 150), (150, 569, 570, 151), (319, 318, 571, 569), (569, 571, 572, 570), (318, 43, 169, 571), (571, 169, 170, 572), (149, 574, 319, 33), (574, 576, 318, 319), (32, 317, 573, 148), (148, 573, 574, 149), (317, 316, 575, 573), (573, 575, 576, 574), (316, 42, 167, 575), (575, 167, 168, 576), (147, 578, 317, 32), (578, 580, 316, 317), (31, 315, 577, 146), (146, 577, 578, 147), (315, 314, 579, 577), (577, 579, 580, 578), (314, 41, 165, 579), (579, 165, 166, 580), (145, 582, 315, 31), (582, 584, 314, 315), (30, 313, 581, 144), (144, 581, 582, 145), (313, 312, 583, 581), (581, 583, 584, 582), (312, 40, 163, 583), (583, 163, 164, 584), (142, 586, 311, 29), (586, 588, 310, 311), (28, 309, 585, 141), (141, 585, 586, 142), (309, 308, 587, 585), (585, 587, 588, 586), (308, 38, 160, 587), (587, 160, 161, 588), (140, 590, 309, 28), (590, 592, 308, 309), (27, 307, 589, 139), (139, 589, 590, 140), (307, 306, 591, 589), (589, 591, 592, 590), (306, 37, 158, 591), (591, 158, 159, 592), (138, 594, 307, 27), (594, 596, 306, 307), (26, 305, 593, 137), (137, 593, 594, 138), (305, 304, 595, 593), (593, 595, 596, 594), (304, 36, 156, 595), (595, 156, 157, 596), (136, 598, 305, 26), (598, 600, 304, 305), (25, 303, 597, 135), (135, 597, 598, 136), (303, 302, 599, 597), (597, 599, 600, 598), (302, 35, 154, 599), (599, 154, 155, 600), (134, 602, 303, 25), (602, 604, 302, 303), (24, 301, 601, 133), (133, 601, 602, 134), (301, 300, 603, 601), (601, 603, 604, 602), (300, 34, 152, 603), (603, 152, 153, 604), (132, 606, 301, 24), (606, 608, 300, 301), (23, 299, 605, 131), (131, 605, 606, 132), (299, 298, 607, 605), (605, 607, 608, 606), (298, 33, 150, 607), (607, 150, 151, 608), (130, 610, 299, 23), (610, 612, 298, 299), (22, 297, 609, 129), (129, 609, 610, 130), (297, 296, 611, 609), (609, 611, 612, 610), (296, 32, 148, 611), (611, 148, 149, 612), (128, 614, 297, 22), (614, 616, 296, 297), (21, 295, 613, 127), (127, 613, 614, 128), (295, 294, 615, 613), (613, 615, 616, 614), (294, 31, 146, 615), (615, 146, 147, 616), (126, 618, 295, 21), (618, 620, 294, 295), (20, 293, 617, 125), (125, 617, 618, 126), (293, 292, 619, 617), (617, 619, 620, 618), (292, 30, 144, 619), (619, 144, 145, 620), (622, 624, 290, 291), (19, 289, 621, 122), (122, 621, 622, 123), (289, 288, 623, 621), (621, 623, 624, 622), (288, 28, 141, 623), (623, 141, 142, 624), (121, 626, 289, 19), (626, 628, 288, 289), (18, 287, 625, 120), (120, 625, 626, 121), (287, 286, 627, 625), (625, 627, 628, 626), (286, 27, 139, 627), (627, 139, 140, 628), (119, 630, 287, 18), (630, 632, 286, 287), (17, 285, 629, 118), (118, 629, 630, 119), (285, 284, 631, 629), (629, 631, 632, 630), (284, 26, 137, 631), (631, 137, 138, 632), (117, 634, 285, 17), (634, 636, 284, 285), (16, 283, 633, 116), (116, 633, 634, 117), (283, 282, 635, 633), (633, 635, 636, 634), (282, 25, 135, 635), (635, 135, 136, 636), (115, 638, 283, 16), (638, 640, 282, 283), (15, 281, 637, 114), (114, 637, 638, 115), (281, 280, 639, 637), (637, 639, 640, 638), (280, 24, 133, 639), (639, 133, 134, 640), (113, 642, 281, 15), (642, 644, 280, 281), (14, 279, 641, 112), (112, 641, 642, 113), (279, 278, 643, 641), (641, 643, 644, 642), (278, 23, 131, 643), (643, 131, 132, 644), (111, 646, 279, 14), (646, 648, 278, 279), (13, 277, 645, 110), (110, 645, 646, 111), (277, 276, 647, 645), (645, 647, 648, 646), (276, 22, 129, 647), (647, 129, 130, 648), (109, 650, 277, 13), (650, 652, 276, 277), (12, 275, 649, 108), (108, 649, 650, 109), (275, 274, 651, 649), (649, 651, 652, 650), (274, 21, 127, 651), (651, 127, 128, 652), (107, 654, 275, 12), (654, 656, 274, 275), (11, 273, 653, 106), (106, 653, 654, 107), (273, 272, 655, 653), (653, 655, 656, 654), (272, 20, 125, 655), (655, 125, 126, 656), (270, 19, 122, 657), (659, 661, 270, 271), (10, 269, 658, 104), (104, 658, 659, 105), (269, 268, 660, 658), (658, 660, 661, 659), (268, 18, 120, 660), (660, 120, 121, 661), (103, 663, 269, 10), (663, 665, 268, 269), (9, 267, 662, 102), (102, 662, 663, 103), (267, 266, 664, 662), (662, 664, 665, 663), (266, 17, 118, 664), (664, 118, 119, 665), (101, 667, 267, 9), (667, 669, 266, 267), (8, 265, 666, 100), (100, 666, 667, 101), (265, 264, 668, 666), (666, 668, 669, 667), (264, 16, 116, 668), (668, 116, 117, 669), (99, 671, 265, 8), (671, 673, 264, 265), (7, 263, 670, 98), (98, 670, 671, 99), (263, 262, 672, 670), (670, 672, 673, 671), (262, 15, 114, 672), (672, 114, 115, 673), (97, 675, 263, 7), (675, 677, 262, 263), (6, 261, 674, 96), (96, 674, 675, 97), (261, 260, 676, 674), (674, 676, 677, 675), (260, 14, 112, 676), (676, 112, 113, 677), (95, 679, 261, 6), (679, 681, 260, 261), (5, 259, 678, 94), (94, 678, 679, 95), (259, 258, 680, 678), (678, 680, 681, 679), (258, 13, 110, 680), (680, 110, 111, 681), (93, 683, 259, 5), (683, 685, 258, 259), (4, 257, 682, 92), (92, 682, 683, 93), (257, 256, 684, 682), (682, 684, 685, 683), (256, 12, 108, 684), (684, 108, 109, 685), (91, 687, 257, 4), (687, 689, 256, 257), (686, 688, 689, 687), (688, 106, 107, 689), (3, 254, 690, 90), (254, 253, 692, 690), (690, 692, 693, 691), (253, 9, 102, 692), (692, 102, 103, 693), (89, 695, 254, 3), (695, 697, 253, 254), (2, 252, 694, 88), (88, 694, 695, 89), (252, 251, 696, 694), (694, 696, 697, 695), (251, 8, 100, 696), (696, 100, 101, 697), (87, 699, 252, 2), (699, 701, 251, 252), (1, 250, 698, 86), (86, 698, 699, 87), (250, 249, 700, 698), (698, 700, 701, 699), (249, 7, 98, 700), (700, 98, 99, 701), (85, 703, 250, 1), (703, 705, 249, 250), (0, 248, 702, 84), (84, 702, 703, 85), (248, 247, 704, 702), (702, 704, 705, 703), (247, 6, 96, 704), (704, 96, 97, 705), (83, 707, 248, 0), (707, 709, 247, 248), (246, 245, 708, 706), (706, 708, 709, 707), (245, 5, 94, 708), (708, 94, 95, 709), (710, 92, 93, 711), (244, 2, 88, 712), (712, 88, 89, 713), (243, 1, 86, 714), (714, 86, 87, 715), (716, 84, 85, 717), (39, 331, 718, 143), (331, 330, 719, 718), (330, 49, 162, 719), (29, 311, 720, 124), (311, 310, 721, 720), (310, 39, 143, 721)])
me_plane.polygons.foreach_set('use_smooth', [True] * 662)
_uv = me_plane.uv_layers.new(name='UVMap')
_uv.uv.foreach_set('vector', [0.06061, 0.4242, 0.09091, 0.4242, 0.09091, 0.4545, 0.06061, 0.4545, 0.06061, 0.5152, 0.09091, 0.5152, 0.09091, 0.5455, 0.06061, 0.5455, 0.1515, 0.2424, 0.1818, 0.2424, 0.1818, 0.2727, 0.1515, 0.2727, 0.1515, 0.3333, 0.1818, 0.3333, 0.1818, 0.3636, 0.1515, 0.3636, 0.1515, 0.4242, 0.1818, 0.4242, 0.1818, 0.4545, 0.1515, 0.4545, 0.1515, 0.5152, 0.1818, 0.5152, 0.1818, 0.5455, 0.1515, 0.5455, 0.1515, 0.6061, 0.1818, 0.6061, 0.1818, 0.6364, 0.1515, 0.6364, 0.1515, 0.697, 0.1818, 0.697, 0.1818, 0.7273, 0.1515, 0.7273, 0.2424, 0.1515, 0.2727, 0.1515, 0.2727, 0.1818, 0.2424, 0.1818, 0.2424, 0.2424, 0.2727, 0.2424, 0.2727, 0.2727, 0.2424, 0.2727, 0.2424, 0.3333, 0.2727, 0.3333, 0.2727, 0.3636, 0.2424, 0.3636, 0.2424, 0.4242, 0.2727, 0.4242, 0.2727, 0.4545, 0.2424, 0.4545, 0.2424, 0.5152, 0.2727, 0.5152, 0.2727, 0.5455, 0.2424, 0.5455, 0.2424, 0.6061, 0.2727, 0.6061, 0.2727, 0.6364, 0.2424, 0.6364, 0.2424, 0.697, 0.2727, 0.697, 0.2727, 0.7273, 0.2424, 0.7273, 0.2424, 0.7879, 0.2727, 0.7879, 0.2727, 0.8182, 0.2424, 0.8182, 0.3333, 0.1515, 0.3636, 0.1515, 0.3636, 0.1818, 0.3333, 0.1818, 0.3333, 0.2424, 0.3636, 0.2424, 0.3636, 0.2727, 0.3333, 0.2727, 0.3333, 0.3333, 0.3636, 0.3333, 0.3636, 0.3636, 0.3333, 0.3636, 0.3333, 0.4242, 0.3636, 0.4242, 0.3636, 0.4545, 0.3333, 0.4545, 0.3333, 0.5152, 0.3636, 0.5152, 0.3636, 0.5455, 0.3333, 0.5455, 0.3333, 0.6061, 0.3636, 0.6061, 0.3636, 0.6364, 0.3333, 0.6364, 0.3333, 0.697, 0.3636, 0.697, 0.3636, 0.7273, 0.3333, 0.7273, 0.3333, 0.7879, 0.3636, 0.7879, 0.3636, 0.8182, 0.3333, 0.8182, 0.3333, 0.8788, 0.3636, 0.8788, 0.3636, 0.9091, 0.3333, 0.9091, 0.4242, 0.1515, 0.4545, 0.1515, 0.4545, 0.1818, 0.4242, 0.1818, 0.4242, 0.2424, 0.4545, 0.2424, 0.4545, 0.2727, 0.4242, 0.2727, 0.4242, 0.3333, 0.4545, 0.3333, 0.4545, 0.3636, 0.4242, 0.3636, 0.4242, 0.4242, 0.4545, 0.4242, 0.4545, 0.4545, 0.4242, 0.4545, 0.4242, 0.5152, 0.4545, 0.5152, 0.4545, 0.5455, 0.4242, 0.5455, 0.4242, 0.6061, 0.4545, 0.6061, 0.4545, 0.6364, 0.4242, 0.6364, 0.4242, 0.697, 0.4545, 0.697, 0.4545, 0.7273, 0.4242, 0.7273, 0.4242, 0.7879, 0.4545, 0.7879, 0.4545, 0.8182, 0.4242, 0.8182, 0.4242, 0.8788, 0.4545, 0.8788, 0.4545, 0.9091, 0.4242, 0.9091, 0.5152, 0.1515, 0.5455, 0.1515, 0.5455, 0.1818, 0.5152, 0.1818, 0.5152, 0.2424, 0.5455, 0.2424, 0.5455, 0.2727, 0.5152, 0.2727, 0.5152, 0.3333, 0.5455, 0.3333, 0.5455, 0.3636, 0.5152, 0.3636, 0.5152, 0.4242, 0.5455, 0.4242, 0.5455, 0.4545, 0.5152, 0.4545, 0.5152, 0.5152, 0.5455, 0.5152, 0.5455, 0.5455, 0.5152, 0.5455, 0.5152, 0.6061, 0.5455, 0.6061, 0.5455, 0.6364, 0.5152, 0.6364, 0.5152, 0.697, 0.5455, 0.697, 0.5455, 0.7273, 0.5152, 0.7273, 0.5152, 0.7879, 0.5455, 0.7879, 0.5455, 0.8182, 0.5152, 0.8182, 0.5152, 0.8788, 0.5455, 0.8788, 0.5455, 0.9091, 0.5152, 0.9091, 0.6061, 0.06061, 0.6364, 0.06061, 0.6364, 0.09091, 0.6061, 0.09091, 0.6061, 0.1515, 0.6364, 0.1515, 0.6364, 0.1818, 0.6061, 0.1818, 0.6061, 0.2424, 0.6364, 0.2424, 0.6364, 0.2727, 0.6061, 0.2727, 0.6061, 0.3333, 0.6364, 0.3333, 0.6364, 0.3636, 0.6061, 0.3636, 0.6061, 0.4242, 0.6364, 0.4242, 0.6364, 0.4545, 0.6061, 0.4545, 0.6061, 0.5152, 0.6364, 0.5152, 0.6364, 0.5455, 0.6061, 0.5455, 0.6061, 0.6061, 0.6364, 0.6061, 0.6364, 0.6364, 0.6061, 0.6364, 0.6061, 0.697, 0.6364, 0.697, 0.6364, 0.7273, 0.6061, 0.7273, 0.6061, 0.7879, 0.6364, 0.7879, 0.6364, 0.8182, 0.6061, 0.8182, 0.6061, 0.8788, 0.6364, 0.8788, 0.6364, 0.9091, 0.6061, 0.9091, 0.697, 0.1515, 0.7273, 0.1515, 0.7273, 0.1818, 0.697, 0.1818, 0.697, 0.2424, 0.7273, 0.2424, 0.7273, 0.2727, 0.697, 0.2727, 0.697, 0.3333, 0.7273, 0.3333, 0.7273, 0.3636, 0.697, 0.3636, 0.697, 0.4242, 0.7273, 0.4242, 0.7273, 0.4545, 0.697, 0.4545, 0.697, 0.5152, 0.7273, 0.5152, 0.7273, 0.5455, 0.697, 0.5455, 0.697, 0.6061, 0.7273, 0.6061, 0.7273, 0.6364, 0.697, 0.6364, 0.697, 0.697, 0.7273, 0.697, 0.7273, 0.7273, 0.697, 0.7273, 0.697, 0.7879, 0.7273, 0.7879, 0.7273, 0.8182, 0.697, 0.8182, 0.7879, 0.2424, 0.8182, 0.2424, 0.8182, 0.2727, 0.7879, 0.2727, 0.7879, 0.3333, 0.8182, 0.3333, 0.8182, 0.3636, 0.7879, 0.3636, 0.7879, 0.4242, 0.8182, 0.4242, 0.8182, 0.4545, 0.7879, 0.4545, 0.7879, 0.5152, 0.8182, 0.5152, 0.8182, 0.5455, 0.7879, 0.5455, 0.7879, 0.6061, 0.8182, 0.6061, 0.8182, 0.6364, 0.7879, 0.6364, 0.7879, 0.697, 0.8182, 0.697, 0.8182, 0.7273, 0.7879, 0.7273, 0.7879, 0.7879, 0.8182, 0.7879, 0.8182, 0.8182, 0.7879, 0.8182, 0.8788, 0.3333, 0.9091, 0.3333, 0.9091, 0.3636, 0.8788, 0.3636, 0.8788, 0.4242, 0.9091, 0.4242, 0.9091, 0.4545, 0.8788, 0.4545, 0.8788, 0.5152, 0.9091, 0.5152, 0.9091, 0.5455, 0.8788, 0.5455, 0.8788, 0.6061, 0.9091, 0.6061, 0.9091, 0.6364, 0.8788, 0.6364, 0.8788, 0.697, 0.9091, 0.697, 0.9091, 0.7273, 0.8788, 0.7273, 0.9091, 0.6364, 0.9394, 0.6364, 0.9394, 0.6667, 0.9091, 0.6667, 0.9091, 0.6667, 0.9394, 0.6667, 0.9394, 0.697, 0.9091, 0.697, 0.9091, 0.6061, 0.9394, 0.6061, 0.9394, 0.6364, 0.9091, 0.6364, 0.9091, 0.5455, 0.9394, 0.5455, 0.9394, 0.5758, 0.9091, 0.5758, 0.9091, 0.5758, 0.9394, 0.5758, 0.9394, 0.6061, 0.9091, 0.6061, 0.9091, 0.5152, 0.9394, 0.5152, 0.9394, 0.5455, 0.9091, 0.5455, 0.9091, 0.4545, 0.9394, 0.4545, 0.9394, 0.4848, 0.9091, 0.4848, 0.9091, 0.4848, 0.9394, 0.4848, 0.9394, 0.5152, 0.9091, 0.5152, 0.9091, 0.4242, 0.9394, 0.4242, 0.9394, 0.4545, 0.9091, 0.4545, 0.9091, 0.3636, 0.9394, 0.3636, 0.9394, 0.3939, 0.9091, 0.3939, 0.9091, 0.3939, 0.9394, 0.3939, 0.9394, 0.4242, 0.9091, 0.4242, 0.8182, 0.7879, 0.8485, 0.7879, 0.8485, 0.8182, 0.8182, 0.8182, 0.8182, 0.7273, 0.8485, 0.7273, 0.8485, 0.7576, 0.8182, 0.7576, 0.8182, 0.7576, 0.8485, 0.7576, 0.8485, 0.7879, 0.8182, 0.7879, 0.8485, 0.7273, 0.8788, 0.7273, 0.8788, 0.7576, 0.8485, 0.7576, 0.8485, 0.7576, 0.8788, 0.7576, 0.8788, 0.7879, 0.8485, 0.7879, 0.8182, 0.697, 0.8485, 0.697, 0.8485, 0.7273, 0.8182, 0.7273, 0.8485, 0.697, 0.8788, 0.697, 0.8788, 0.7273, 0.8485, 0.7273, 0.8182, 0.6364, 0.8485, 0.6364, 0.8485, 0.6667, 0.8182, 0.6667, 0.8182, 0.6667, 0.8485, 0.6667, 0.8485, 0.697, 0.8182, 0.697, 0.8485, 0.6364, 0.8788, 0.6364, 0.8788, 0.6667, 0.8485, 0.6667, 0.8485, 0.6667, 0.8788, 0.6667, 0.8788, 0.697, 0.8485, 0.697, 0.8788, 0.6364, 0.9091, 0.6364, 0.9091, 0.6667, 0.8788, 0.6667, 0.8788, 0.6667, 0.9091, 0.6667, 0.9091, 0.697, 0.8788, 0.697, 0.8182, 0.6061, 0.8485, 0.6061, 0.8485, 0.6364, 0.8182, 0.6364, 0.8485, 0.6061, 0.8788, 0.6061, 0.8788, 0.6364, 0.8485, 0.6364, 0.8182, 0.5455, 0.8485, 0.5455, 0.8485, 0.5758, 0.8182, 0.5758, 0.8182, 0.5758, 0.8485, 0.5758, 0.8485, 0.6061, 0.8182, 0.6061, 0.8485, 0.5455, 0.8788, 0.5455, 0.8788, 0.5758, 0.8485, 0.5758, 0.8485, 0.5758, 0.8788, 0.5758, 0.8788, 0.6061, 0.8485, 0.6061, 0.8788, 0.5455, 0.9091, 0.5455, 0.9091, 0.5758, 0.8788, 0.5758, 0.8788, 0.5758, 0.9091, 0.5758, 0.9091, 0.6061, 0.8788, 0.6061, 0.8182, 0.5152, 0.8485, 0.5152, 0.8485, 0.5455, 0.8182, 0.5455, 0.8485, 0.5152, 0.8788, 0.5152, 0.8788, 0.5455, 0.8485, 0.5455, 0.8182, 0.4545, 0.8485, 0.4545, 0.8485, 0.4848, 0.8182, 0.4848, 0.8182, 0.4848, 0.8485, 0.4848, 0.8485, 0.5152, 0.8182, 0.5152, 0.8485, 0.4545, 0.8788, 0.4545, 0.8788, 0.4848, 0.8485, 0.4848, 0.8485, 0.4848, 0.8788, 0.4848, 0.8788, 0.5152, 0.8485, 0.5152, 0.8788, 0.4545, 0.9091, 0.4545, 0.9091, 0.4848, 0.8788, 0.4848, 0.8788, 0.4848, 0.9091, 0.4848, 0.9091, 0.5152, 0.8788, 0.5152, 0.8182, 0.4242, 0.8485, 0.4242, 0.8485, 0.4545, 0.8182, 0.4545, 0.8485, 0.4242, 0.8788, 0.4242, 0.8788, 0.4545, 0.8485, 0.4545, 0.8182, 0.3636, 0.8485, 0.3636, 0.8485, 0.3939, 0.8182, 0.3939, 0.8182, 0.3939, 0.8485, 0.3939, 0.8485, 0.4242, 0.8182, 0.4242, 0.8485, 0.3636, 0.8788, 0.3636, 0.8788, 0.3939, 0.8485, 0.3939, 0.8485, 0.3939, 0.8788, 0.3939, 0.8788, 0.4242, 0.8485, 0.4242, 0.8788, 0.3636, 0.9091, 0.3636, 0.9091, 0.3939, 0.8788, 0.3939, 0.8788, 0.3939, 0.9091, 0.3939, 0.9091, 0.4242, 0.8788, 0.4242, 0.8182, 0.3333, 0.8485, 0.3333, 0.8485, 0.3636, 0.8182, 0.3636, 0.8485, 0.3333, 0.8788, 0.3333, 0.8788, 0.3636, 0.8485, 0.3636, 0.8182, 0.2727, 0.8485, 0.2727, 0.8485, 0.303, 0.8182, 0.303, 0.8182, 0.303, 0.8485, 0.303, 0.8485, 0.3333, 0.8182, 0.3333, 0.8485, 0.2727, 0.8788, 0.2727, 0.8788, 0.303, 0.8485, 0.303, 0.8485, 0.303, 0.8788, 0.303, 0.8788, 0.3333, 0.8485, 0.3333, 0.8788, 0.2727, 0.9091, 0.2727, 0.9091, 0.303, 0.8788, 0.303, 0.8788, 0.303, 0.9091, 0.303, 0.9091, 0.3333, 0.8788, 0.3333, 0.8182, 0.2424, 0.8485, 0.2424, 0.8485, 0.2727, 0.8182, 0.2727, 0.8485, 0.2424, 0.8788, 0.2424, 0.8788, 0.2727, 0.8485, 0.2727, 0.8182, 0.2121, 0.8485, 0.2121, 0.8485, 0.2424, 0.8182, 0.2424, 0.7273, 0.8182, 0.7576, 0.8182, 0.7576, 0.8485, 0.7273, 0.8485, 0.7576, 0.8182, 0.7879, 0.8182, 0.7879, 0.8485, 0.7576, 0.8485, 0.7879, 0.8182, 0.8182, 0.8182, 0.8182, 0.8485, 0.7879, 0.8485, 0.7273, 0.7879, 0.7576, 0.7879, 0.7576, 0.8182, 0.7273, 0.8182, 0.7576, 0.7879, 0.7879, 0.7879, 0.7879, 0.8182, 0.7576, 0.8182, 0.7273, 0.7273, 0.7576, 0.7273, 0.7576, 0.7576, 0.7273, 0.7576, 0.7273, 0.7576, 0.7576, 0.7576, 0.7576, 0.7879, 0.7273, 0.7879, 0.7576, 0.7273, 0.7879, 0.7273, 0.7879, 0.7576, 0.7576, 0.7576, 0.7576, 0.7576, 0.7879, 0.7576, 0.7879, 0.7879, 0.7576, 0.7879, 0.7879, 0.7273, 0.8182, 0.7273, 0.8182, 0.7576, 0.7879, 0.7576, 0.7879, 0.7576, 0.8182, 0.7576, 0.8182, 0.7879, 0.7879, 0.7879, 0.7273, 0.697, 0.7576, 0.697, 0.7576, 0.7273, 0.7273, 0.7273, 0.7576, 0.697, 0.7879, 0.697, 0.7879, 0.7273, 0.7576, 0.7273, 0.7273, 0.6364, 0.7576, 0.6364, 0.7576, 0.6667, 0.7273, 0.6667, 0.7273, 0.6667, 0.7576, 0.6667, 0.7576, 0.697, 0.7273, 0.697, 0.7576, 0.6364, 0.7879, 0.6364, 0.7879, 0.6667, 0.7576, 0.6667, 0.7576, 0.6667, 0.7879, 0.6667, 0.7879, 0.697, 0.7576, 0.697, 0.7879, 0.6364, 0.8182, 0.6364, 0.8182, 0.6667, 0.7879, 0.6667, 0.7879, 0.6667, 0.8182, 0.6667, 0.8182, 0.697, 0.7879, 0.697, 0.7273, 0.6061, 0.7576, 0.6061, 0.7576, 0.6364, 0.7273, 0.6364, 0.7576, 0.6061, 0.7879, 0.6061, 0.7879, 0.6364, 0.7576, 0.6364, 0.7273, 0.5455, 0.7576, 0.5455, 0.7576, 0.5758, 0.7273, 0.5758, 0.7273, 0.5758, 0.7576, 0.5758, 0.7576, 0.6061, 0.7273, 0.6061, 0.7576, 0.5455, 0.7879, 0.5455, 0.7879, 0.5758, 0.7576, 0.5758, 0.7576, 0.5758, 0.7879, 0.5758, 0.7879, 0.6061, 0.7576, 0.6061, 0.7879, 0.5455, 0.8182, 0.5455, 0.8182, 0.5758, 0.7879, 0.5758, 0.7879, 0.5758, 0.8182, 0.5758, 0.8182, 0.6061, 0.7879, 0.6061, 0.7273, 0.5152, 0.7576, 0.5152, 0.7576, 0.5455, 0.7273, 0.5455, 0.7576, 0.5152, 0.7879, 0.5152, 0.7879, 0.5455, 0.7576, 0.5455, 0.7273, 0.4545, 0.7576, 0.4545, 0.7576, 0.4848, 0.7273, 0.4848, 0.7273, 0.4848, 0.7576, 0.4848, 0.7576, 0.5152, 0.7273, 0.5152, 0.7576, 0.4545, 0.7879, 0.4545, 0.7879, 0.4848, 0.7576, 0.4848, 0.7576, 0.4848, 0.7879, 0.4848, 0.7879, 0.5152, 0.7576, 0.5152, 0.7879, 0.4545, 0.8182, 0.4545, 0.8182, 0.4848, 0.7879, 0.4848, 0.7879, 0.4848, 0.8182, 0.4848, 0.8182, 0.5152, 0.7879, 0.5152, 0.7273, 0.4242, 0.7576, 0.4242, 0.7576, 0.4545, 0.7273, 0.4545, 0.7576, 0.4242, 0.7879, 0.4242, 0.7879, 0.4545, 0.7576, 0.4545, 0.7273, 0.3636, 0.7576, 0.3636, 0.7576, 0.3939, 0.7273, 0.3939, 0.7273, 0.3939, 0.7576, 0.3939, 0.7576, 0.4242, 0.7273, 0.4242, 0.7576, 0.3636, 0.7879, 0.3636, 0.7879, 0.3939, 0.7576, 0.3939, 0.7576, 0.3939, 0.7879, 0.3939, 0.7879, 0.4242, 0.7576, 0.4242, 0.7879, 0.3636, 0.8182, 0.3636, 0.8182, 0.3939, 0.7879, 0.3939, 0.7879, 0.3939, 0.8182, 0.3939, 0.8182, 0.4242, 0.7879, 0.4242, 0.7273, 0.3333, 0.7576, 0.3333, 0.7576, 0.3636, 0.7273, 0.3636, 0.7576, 0.3333, 0.7879, 0.3333, 0.7879, 0.3636, 0.7576, 0.3636, 0.7273, 0.2727, 0.7576, 0.2727, 0.7576, 0.303, 0.7273, 0.303, 0.7273, 0.303, 0.7576, 0.303, 0.7576, 0.3333, 0.7273, 0.3333, 0.7576, 0.2727, 0.7879, 0.2727, 0.7879, 0.303, 0.7576, 0.303, 0.7576, 0.303, 0.7879, 0.303, 0.7879, 0.3333, 0.7576, 0.3333, 0.7879, 0.2727, 0.8182, 0.2727, 0.8182, 0.303, 0.7879, 0.303, 0.7879, 0.303, 0.8182, 0.303, 0.8182, 0.3333, 0.7879, 0.3333, 0.7273, 0.2424, 0.7576, 0.2424, 0.7576, 0.2727, 0.7273, 0.2727, 0.7576, 0.2424, 0.7879, 0.2424, 0.7879, 0.2727, 0.7576, 0.2727, 0.7273, 0.1818, 0.7576, 0.1818, 0.7576, 0.2121, 0.7273, 0.2121, 0.7273, 0.2121, 0.7576, 0.2121, 0.7576, 0.2424, 0.7273, 0.2424, 0.7576, 0.1818, 0.7879, 0.1818, 0.7879, 0.2121, 0.7576, 0.2121, 0.7576, 0.2121, 0.7879, 0.2121, 0.7879, 0.2424, 0.7576, 0.2424, 0.7879, 0.1818, 0.8182, 0.1818, 0.8182, 0.2121, 0.7879, 0.2121, 0.7879, 0.2121, 0.8182, 0.2121, 0.8182, 0.2424, 0.7879, 0.2424, 0.7273, 0.1515, 0.7576, 0.1515, 0.7576, 0.1818, 0.7273, 0.1818, 0.7576, 0.1515, 0.7879, 0.1515, 0.7879, 0.1818, 0.7576, 0.1818, 0.7273, 0.1212, 0.7576, 0.1212, 0.7576, 0.1515, 0.7273, 0.1515, 0.6364, 0.8788, 0.6667, 0.8788, 0.6667, 0.9091, 0.6364, 0.9091, 0.6364, 0.8182, 0.6667, 0.8182, 0.6667, 0.8485, 0.6364, 0.8485, 0.6364, 0.8485, 0.6667, 0.8485, 0.6667, 0.8788, 0.6364, 0.8788, 0.6667, 0.8182, 0.697, 0.8182, 0.697, 0.8485, 0.6667, 0.8485, 0.6667, 0.8485, 0.697, 0.8485, 0.697, 0.8788, 0.6667, 0.8788, 0.697, 0.8182, 0.7273, 0.8182, 0.7273, 0.8485, 0.697, 0.8485, 0.697, 0.8485, 0.7273, 0.8485, 0.7273, 0.8788, 0.697, 0.8788, 0.6364, 0.7879, 0.6667, 0.7879, 0.6667, 0.8182, 0.6364, 0.8182, 0.6667, 0.7879, 0.697, 0.7879, 0.697, 0.8182, 0.6667, 0.8182, 0.6364, 0.7273, 0.6667, 0.7273, 0.6667, 0.7576, 0.6364, 0.7576, 0.6364, 0.7576, 0.6667, 0.7576, 0.6667, 0.7879, 0.6364, 0.7879, 0.6667, 0.7273, 0.697, 0.7273, 0.697, 0.7576, 0.6667, 0.7576, 0.6667, 0.7576, 0.697, 0.7576, 0.697, 0.7879, 0.6667, 0.7879, 0.697, 0.7273, 0.7273, 0.7273, 0.7273, 0.7576, 0.697, 0.7576, 0.697, 0.7576, 0.7273, 0.7576, 0.7273, 0.7879, 0.697, 0.7879, 0.6364, 0.697, 0.6667, 0.697, 0.6667, 0.7273, 0.6364, 0.7273, 0.6667, 0.697, 0.697, 0.697, 0.697, 0.7273, 0.6667, 0.7273, 0.6364, 0.6364, 0.6667, 0.6364, 0.6667, 0.6667, 0.6364, 0.6667, 0.6364, 0.6667, 0.6667, 0.6667, 0.6667, 0.697, 0.6364, 0.697, 0.6667, 0.6364, 0.697, 0.6364, 0.697, 0.6667, 0.6667, 0.6667, 0.6667, 0.6667, 0.697, 0.6667, 0.697, 0.697, 0.6667, 0.697, 0.697, 0.6364, 0.7273, 0.6364, 0.7273, 0.6667, 0.697, 0.6667, 0.697, 0.6667, 0.7273, 0.6667, 0.7273, 0.697, 0.697, 0.697, 0.6364, 0.6061, 0.6667, 0.6061, 0.6667, 0.6364, 0.6364, 0.6364, 0.6667, 0.6061, 0.697, 0.6061, 0.697, 0.6364, 0.6667, 0.6364, 0.6364, 0.5455, 0.6667, 0.5455, 0.6667, 0.5758, 0.6364, 0.5758, 0.6364, 0.5758, 0.6667, 0.5758, 0.6667, 0.6061, 0.6364, 0.6061, 0.6667, 0.5455, 0.697, 0.5455, 0.697, 0.5758, 0.6667, 0.5758, 0.6667, 0.5758, 0.697, 0.5758, 0.697, 0.6061, 0.6667, 0.6061, 0.697, 0.5455, 0.7273, 0.5455, 0.7273, 0.5758, 0.697, 0.5758, 0.697, 0.5758, 0.7273, 0.5758, 0.7273, 0.6061, 0.697, 0.6061, 0.6364, 0.5152, 0.6667, 0.5152, 0.6667, 0.5455, 0.6364, 0.5455, 0.6667, 0.5152, 0.697, 0.5152, 0.697, 0.5455, 0.6667, 0.5455, 0.6364, 0.4545, 0.6667, 0.4545, 0.6667, 0.4848, 0.6364, 0.4848, 0.6364, 0.4848, 0.6667, 0.4848, 0.6667, 0.5152, 0.6364, 0.5152, 0.6667, 0.4545, 0.697, 0.4545, 0.697, 0.4848, 0.6667, 0.4848, 0.6667, 0.4848, 0.697, 0.4848, 0.697, 0.5152, 0.6667, 0.5152, 0.697, 0.4545, 0.7273, 0.4545, 0.7273, 0.4848, 0.697, 0.4848, 0.697, 0.4848, 0.7273, 0.4848, 0.7273, 0.5152, 0.697, 0.5152, 0.6364, 0.4242, 0.6667, 0.4242, 0.6667, 0.4545, 0.6364, 0.4545, 0.6667, 0.4242, 0.697, 0.4242, 0.697, 0.4545, 0.6667, 0.4545, 0.6364, 0.3636, 0.6667, 0.3636, 0.6667, 0.3939, 0.6364, 0.3939, 0.6364, 0.3939, 0.6667, 0.3939, 0.6667, 0.4242, 0.6364, 0.4242, 0.6667, 0.3636, 0.697, 0.3636, 0.697, 0.3939, 0.6667, 0.3939, 0.6667, 0.3939, 0.697, 0.3939, 0.697, 0.4242, 0.6667, 0.4242, 0.697, 0.3636, 0.7273, 0.3636, 0.7273, 0.3939, 0.697, 0.3939, 0.697, 0.3939, 0.7273, 0.3939, 0.7273, 0.4242, 0.697, 0.4242, 0.6364, 0.3333, 0.6667, 0.3333, 0.6667, 0.3636, 0.6364, 0.3636, 0.6667, 0.3333, 0.697, 0.3333, 0.697, 0.3636, 0.6667, 0.3636, 0.6364, 0.2727, 0.6667, 0.2727, 0.6667, 0.303, 0.6364, 0.303, 0.6364, 0.303, 0.6667, 0.303, 0.6667, 0.3333, 0.6364, 0.3333, 0.6667, 0.2727, 0.697, 0.2727, 0.697, 0.303, 0.6667, 0.303, 0.6667, 0.303, 0.697, 0.303, 0.697, 0.3333, 0.6667, 0.3333, 0.697, 0.2727, 0.7273, 0.2727, 0.7273, 0.303, 0.697, 0.303, 0.697, 0.303, 0.7273, 0.303, 0.7273, 0.3333, 0.697, 0.3333, 0.6364, 0.2424, 0.6667, 0.2424, 0.6667, 0.2727, 0.6364, 0.2727, 0.6667, 0.2424, 0.697, 0.2424, 0.697, 0.2727, 0.6667, 0.2727, 0.6364, 0.1818, 0.6667, 0.1818, 0.6667, 0.2121, 0.6364, 0.2121, 0.6364, 0.2121, 0.6667, 0.2121, 0.6667, 0.2424, 0.6364, 0.2424, 0.6667, 0.1818, 0.697, 0.1818, 0.697, 0.2121, 0.6667, 0.2121, 0.6667, 0.2121, 0.697, 0.2121, 0.697, 0.2424, 0.6667, 0.2424, 0.697, 0.1818, 0.7273, 0.1818, 0.7273, 0.2121, 0.697, 0.2121, 0.697, 0.2121, 0.7273, 0.2121, 0.7273, 0.2424, 0.697, 0.2424, 0.6364, 0.1515, 0.6667, 0.1515, 0.6667, 0.1818, 0.6364, 0.1818, 0.6667, 0.1515, 0.697, 0.1515, 0.697, 0.1818, 0.6667, 0.1818, 0.6364, 0.09091, 0.6667, 0.09091, 0.6667, 0.1212, 0.6364, 0.1212, 0.6364, 0.1212, 0.6667, 0.1212, 0.6667, 0.1515, 0.6364, 0.1515, 0.6667, 0.09091, 0.697, 0.09091, 0.697, 0.1212, 0.6667, 0.1212, 0.6667, 0.1212, 0.697, 0.1212, 0.697, 0.1515, 0.6667, 0.1515, 0.697, 0.09091, 0.7273, 0.09091, 0.7273, 0.1212, 0.697, 0.1212, 0.697, 0.1212, 0.7273, 0.1212, 0.7273, 0.1515, 0.697, 0.1515, 0.6364, 0.06061, 0.6667, 0.06061, 0.6667, 0.09091, 0.6364, 0.09091, 0.6667, 0.06061, 0.697, 0.06061, 0.697, 0.09091, 0.6667, 0.09091, 0.5455, 0.8788, 0.5758, 0.8788, 0.5758, 0.9091, 0.5455, 0.9091, 0.5758, 0.8788, 0.6061, 0.8788, 0.6061, 0.9091, 0.5758, 0.9091, 0.5455, 0.8182, 0.5758, 0.8182, 0.5758, 0.8485, 0.5455, 0.8485, 0.5455, 0.8485, 0.5758, 0.8485, 0.5758, 0.8788, 0.5455, 0.8788, 0.5758, 0.8182, 0.6061, 0.8182, 0.6061, 0.8485, 0.5758, 0.8485, 0.5758, 0.8485, 0.6061, 0.8485, 0.6061, 0.8788, 0.5758, 0.8788, 0.6061, 0.8182, 0.6364, 0.8182, 0.6364, 0.8485, 0.6061, 0.8485, 0.6061, 0.8485, 0.6364, 0.8485, 0.6364, 0.8788, 0.6061, 0.8788, 0.5455, 0.7879, 0.5758, 0.7879, 0.5758, 0.8182, 0.5455, 0.8182, 0.5758, 0.7879, 0.6061, 0.7879, 0.6061, 0.8182, 0.5758, 0.8182, 0.5455, 0.7273, 0.5758, 0.7273, 0.5758, 0.7576, 0.5455, 0.7576, 0.5455, 0.7576, 0.5758, 0.7576, 0.5758, 0.7879, 0.5455, 0.7879, 0.5758, 0.7273, 0.6061, 0.7273, 0.6061, 0.7576, 0.5758, 0.7576, 0.5758, 0.7576, 0.6061, 0.7576, 0.6061, 0.7879, 0.5758, 0.7879, 0.6061, 0.7273, 0.6364, 0.7273, 0.6364, 0.7576, 0.6061, 0.7576, 0.6061, 0.7576, 0.6364, 0.7576, 0.6364, 0.7879, 0.6061, 0.7879, 0.5455, 0.697, 0.5758, 0.697, 0.5758, 0.7273, 0.5455, 0.7273, 0.5758, 0.697, 0.6061, 0.697, 0.6061, 0.7273, 0.5758, 0.7273, 0.5455, 0.6364, 0.5758, 0.6364, 0.5758, 0.6667, 0.5455, 0.6667, 0.5455, 0.6667, 0.5758, 0.6667, 0.5758, 0.697, 0.5455, 0.697, 0.5758, 0.6364, 0.6061, 0.6364, 0.6061, 0.6667, 0.5758, 0.6667, 0.5758, 0.6667, 0.6061, 0.6667, 0.6061, 0.697, 0.5758, 0.697, 0.6061, 0.6364, 0.6364, 0.6364, 0.6364, 0.6667, 0.6061, 0.6667, 0.6061, 0.6667, 0.6364, 0.6667, 0.6364, 0.697, 0.6061, 0.697, 0.5455, 0.6061, 0.5758, 0.6061, 0.5758, 0.6364, 0.5455, 0.6364, 0.5758, 0.6061, 0.6061, 0.6061, 0.6061, 0.6364, 0.5758, 0.6364, 0.5455, 0.5455, 0.5758, 0.5455, 0.5758, 0.5758, 0.5455, 0.5758, 0.5455, 0.5758, 0.5758, 0.5758, 0.5758, 0.6061, 0.5455, 0.6061, 0.5758, 0.5455, 0.6061, 0.5455, 0.6061, 0.5758, 0.5758, 0.5758, 0.5758, 0.5758, 0.6061, 0.5758, 0.6061, 0.6061, 0.5758, 0.6061, 0.6061, 0.5455, 0.6364, 0.5455, 0.6364, 0.5758, 0.6061, 0.5758, 0.6061, 0.5758, 0.6364, 0.5758, 0.6364, 0.6061, 0.6061, 0.6061, 0.5455, 0.5152, 0.5758, 0.5152, 0.5758, 0.5455, 0.5455, 0.5455, 0.5758, 0.5152, 0.6061, 0.5152, 0.6061, 0.5455, 0.5758, 0.5455, 0.5455, 0.4545, 0.5758, 0.4545, 0.5758, 0.4848, 0.5455, 0.4848, 0.5455, 0.4848, 0.5758, 0.4848, 0.5758, 0.5152, 0.5455, 0.5152, 0.5758, 0.4545, 0.6061, 0.4545, 0.6061, 0.4848, 0.5758, 0.4848, 0.5758, 0.4848, 0.6061, 0.4848, 0.6061, 0.5152, 0.5758, 0.5152, 0.6061, 0.4545, 0.6364, 0.4545, 0.6364, 0.4848, 0.6061, 0.4848, 0.6061, 0.4848, 0.6364, 0.4848, 0.6364, 0.5152, 0.6061, 0.5152, 0.5455, 0.4242, 0.5758, 0.4242, 0.5758, 0.4545, 0.5455, 0.4545, 0.5758, 0.4242, 0.6061, 0.4242, 0.6061, 0.4545, 0.5758, 0.4545, 0.5455, 0.3636, 0.5758, 0.3636, 0.5758, 0.3939, 0.5455, 0.3939, 0.5455, 0.3939, 0.5758, 0.3939, 0.5758, 0.4242, 0.5455, 0.4242, 0.5758, 0.3636, 0.6061, 0.3636, 0.6061, 0.3939, 0.5758, 0.3939, 0.5758, 0.3939, 0.6061, 0.3939, 0.6061, 0.4242, 0.5758, 0.4242, 0.6061, 0.3636, 0.6364, 0.3636, 0.6364, 0.3939, 0.6061, 0.3939, 0.6061, 0.3939, 0.6364, 0.3939, 0.6364, 0.4242, 0.6061, 0.4242, 0.5455, 0.3333, 0.5758, 0.3333, 0.5758, 0.3636, 0.5455, 0.3636, 0.5758, 0.3333, 0.6061, 0.3333, 0.6061, 0.3636, 0.5758, 0.3636, 0.5455, 0.2727, 0.5758, 0.2727, 0.5758, 0.303, 0.5455, 0.303, 0.5455, 0.303, 0.5758, 0.303, 0.5758, 0.3333, 0.5455, 0.3333, 0.5758, 0.2727, 0.6061, 0.2727, 0.6061, 0.303, 0.5758, 0.303, 0.5758, 0.303, 0.6061, 0.303, 0.6061, 0.3333, 0.5758, 0.3333, 0.6061, 0.2727, 0.6364, 0.2727, 0.6364, 0.303, 0.6061, 0.303, 0.6061, 0.303, 0.6364, 0.303, 0.6364, 0.3333, 0.6061, 0.3333, 0.5455, 0.2424, 0.5758, 0.2424, 0.5758, 0.2727, 0.5455, 0.2727, 0.5758, 0.2424, 0.6061, 0.2424, 0.6061, 0.2727, 0.5758, 0.2727, 0.5455, 0.1818, 0.5758, 0.1818, 0.5758, 0.2121, 0.5455, 0.2121, 0.5455, 0.2121, 0.5758, 0.2121, 0.5758, 0.2424, 0.5455, 0.2424, 0.5758, 0.1818, 0.6061, 0.1818, 0.6061, 0.2121, 0.5758, 0.2121, 0.5758, 0.2121, 0.6061, 0.2121, 0.6061, 0.2424, 0.5758, 0.2424, 0.6061, 0.1818, 0.6364, 0.1818, 0.6364, 0.2121, 0.6061, 0.2121, 0.6061, 0.2121, 0.6364, 0.2121, 0.6364, 0.2424, 0.6061, 0.2424, 0.5455, 0.1515, 0.5758, 0.1515, 0.5758, 0.1818, 0.5455, 0.1818, 0.5758, 0.1515, 0.6061, 0.1515, 0.6061, 0.1818, 0.5758, 0.1818, 0.5455, 0.09091, 0.5758, 0.09091, 0.5758, 0.1212, 0.5455, 0.1212, 0.5455, 0.1212, 0.5758, 0.1212, 0.5758, 0.1515, 0.5455, 0.1515, 0.5758, 0.09091, 0.6061, 0.09091, 0.6061, 0.1212, 0.5758, 0.1212, 0.5758, 0.1212, 0.6061, 0.1212, 0.6061, 0.1515, 0.5758, 0.1515, 0.6061, 0.09091, 0.6364, 0.09091, 0.6364, 0.1212, 0.6061, 0.1212, 0.6061, 0.1212, 0.6364, 0.1212, 0.6364, 0.1515, 0.6061, 0.1515, 0.5758, 0.06061, 0.6061, 0.06061, 0.6061, 0.09091, 0.5758, 0.09091, 0.4545, 0.8788, 0.4848, 0.8788, 0.4848, 0.9091, 0.4545, 0.9091, 0.4848, 0.8788, 0.5152, 0.8788, 0.5152, 0.9091, 0.4848, 0.9091, 0.4545, 0.8182, 0.4848, 0.8182, 0.4848, 0.8485, 0.4545, 0.8485, 0.4545, 0.8485, 0.4848, 0.8485, 0.4848, 0.8788, 0.4545, 0.8788, 0.4848, 0.8182, 0.5152, 0.8182, 0.5152, 0.8485, 0.4848, 0.8485, 0.4848, 0.8485, 0.5152, 0.8485, 0.5152, 0.8788, 0.4848, 0.8788, 0.5152, 0.8182, 0.5455, 0.8182, 0.5455, 0.8485, 0.5152, 0.8485, 0.5152, 0.8485, 0.5455, 0.8485, 0.5455, 0.8788, 0.5152, 0.8788, 0.4545, 0.7879, 0.4848, 0.7879, 0.4848, 0.8182, 0.4545, 0.8182, 0.4848, 0.7879, 0.5152, 0.7879, 0.5152, 0.8182, 0.4848, 0.8182, 0.4545, 0.7273, 0.4848, 0.7273, 0.4848, 0.7576, 0.4545, 0.7576, 0.4545, 0.7576, 0.4848, 0.7576, 0.4848, 0.7879, 0.4545, 0.7879, 0.4848, 0.7273, 0.5152, 0.7273, 0.5152, 0.7576, 0.4848, 0.7576, 0.4848, 0.7576, 0.5152, 0.7576, 0.5152, 0.7879, 0.4848, 0.7879, 0.5152, 0.7273, 0.5455, 0.7273, 0.5455, 0.7576, 0.5152, 0.7576, 0.5152, 0.7576, 0.5455, 0.7576, 0.5455, 0.7879, 0.5152, 0.7879, 0.4545, 0.697, 0.4848, 0.697, 0.4848, 0.7273, 0.4545, 0.7273, 0.4848, 0.697, 0.5152, 0.697, 0.5152, 0.7273, 0.4848, 0.7273, 0.4545, 0.6364, 0.4848, 0.6364, 0.4848, 0.6667, 0.4545, 0.6667, 0.4545, 0.6667, 0.4848, 0.6667, 0.4848, 0.697, 0.4545, 0.697, 0.4848, 0.6364, 0.5152, 0.6364, 0.5152, 0.6667, 0.4848, 0.6667, 0.4848, 0.6667, 0.5152, 0.6667, 0.5152, 0.697, 0.4848, 0.697, 0.5152, 0.6364, 0.5455, 0.6364, 0.5455, 0.6667, 0.5152, 0.6667, 0.5152, 0.6667, 0.5455, 0.6667, 0.5455, 0.697, 0.5152, 0.697, 0.4545, 0.6061, 0.4848, 0.6061, 0.4848, 0.6364, 0.4545, 0.6364, 0.4848, 0.6061, 0.5152, 0.6061, 0.5152, 0.6364, 0.4848, 0.6364, 0.4545, 0.5455, 0.4848, 0.5455, 0.4848, 0.5758, 0.4545, 0.5758, 0.4545, 0.5758, 0.4848, 0.5758, 0.4848, 0.6061, 0.4545, 0.6061, 0.4848, 0.5455, 0.5152, 0.5455, 0.5152, 0.5758, 0.4848, 0.5758, 0.4848, 0.5758, 0.5152, 0.5758, 0.5152, 0.6061, 0.4848, 0.6061, 0.5152, 0.5455, 0.5455, 0.5455, 0.5455, 0.5758, 0.5152, 0.5758, 0.5152, 0.5758, 0.5455, 0.5758, 0.5455, 0.6061, 0.5152, 0.6061, 0.4545, 0.5152, 0.4848, 0.5152, 0.4848, 0.5455, 0.4545, 0.5455, 0.4848, 0.5152, 0.5152, 0.5152, 0.5152, 0.5455, 0.4848, 0.5455, 0.4545, 0.4545, 0.4848, 0.4545, 0.4848, 0.4848, 0.4545, 0.4848, 0.4545, 0.4848, 0.4848, 0.4848, 0.4848, 0.5152, 0.4545, 0.5152, 0.4848, 0.4545, 0.5152, 0.4545, 0.5152, 0.4848, 0.4848, 0.4848, 0.4848, 0.4848, 0.5152, 0.4848, 0.5152, 0.5152, 0.4848, 0.5152, 0.5152, 0.4545, 0.5455, 0.4545, 0.5455, 0.4848, 0.5152, 0.4848, 0.5152, 0.4848, 0.5455, 0.4848, 0.5455, 0.5152, 0.5152, 0.5152, 0.4545, 0.4242, 0.4848, 0.4242, 0.4848, 0.4545, 0.4545, 0.4545, 0.4848, 0.4242, 0.5152, 0.4242, 0.5152, 0.4545, 0.4848, 0.4545, 0.4545, 0.3636, 0.4848, 0.3636, 0.4848, 0.3939, 0.4545, 0.3939, 0.4545, 0.3939, 0.4848, 0.3939, 0.4848, 0.4242, 0.4545, 0.4242, 0.4848, 0.3636, 0.5152, 0.3636, 0.5152, 0.3939, 0.4848, 0.3939, 0.4848, 0.3939, 0.5152, 0.3939, 0.5152, 0.4242, 0.4848, 0.4242, 0.5152, 0.3636, 0.5455, 0.3636, 0.5455, 0.3939, 0.5152, 0.3939, 0.5152, 0.3939, 0.5455, 0.3939, 0.5455, 0.4242, 0.5152, 0.4242, 0.4545, 0.3333, 0.4848, 0.3333, 0.4848, 0.3636, 0.4545, 0.3636, 0.4848, 0.3333, 0.5152, 0.3333, 0.5152, 0.3636, 0.4848, 0.3636, 0.4545, 0.2727, 0.4848, 0.2727, 0.4848, 0.303, 0.4545, 0.303, 0.4545, 0.303, 0.4848, 0.303, 0.4848, 0.3333, 0.4545, 0.3333, 0.4848, 0.2727, 0.5152, 0.2727, 0.5152, 0.303, 0.4848, 0.303, 0.4848, 0.303, 0.5152, 0.303, 0.5152, 0.3333, 0.4848, 0.3333, 0.5152, 0.2727, 0.5455, 0.2727, 0.5455, 0.303, 0.5152, 0.303, 0.5152, 0.303, 0.5455, 0.303, 0.5455, 0.3333, 0.5152, 0.3333, 0.4545, 0.2424, 0.4848, 0.2424, 0.4848, 0.2727, 0.4545, 0.2727, 0.4848, 0.2424, 0.5152, 0.2424, 0.5152, 0.2727, 0.4848, 0.2727, 0.4545, 0.1818, 0.4848, 0.1818, 0.4848, 0.2121, 0.4545, 0.2121, 0.4545, 0.2121, 0.4848, 0.2121, 0.4848, 0.2424, 0.4545, 0.2424, 0.4848, 0.1818, 0.5152, 0.1818, 0.5152, 0.2121, 0.4848, 0.2121, 0.4848, 0.2121, 0.5152, 0.2121, 0.5152, 0.2424, 0.4848, 0.2424, 0.5152, 0.1818, 0.5455, 0.1818, 0.5455, 0.2121, 0.5152, 0.2121, 0.5152, 0.2121, 0.5455, 0.2121, 0.5455, 0.2424, 0.5152, 0.2424, 0.4545, 0.1515, 0.4848, 0.1515, 0.4848, 0.1818, 0.4545, 0.1818, 0.4848, 0.1515, 0.5152, 0.1515, 0.5152, 0.1818, 0.4848, 0.1818, 0.4545, 0.09091, 0.4848, 0.09091, 0.4848, 0.1212, 0.4545, 0.1212, 0.4545, 0.1212, 0.4848, 0.1212, 0.4848, 0.1515, 0.4545, 0.1515, 0.4848, 0.09091, 0.5152, 0.09091, 0.5152, 0.1212, 0.4848, 0.1212, 0.4848, 0.1212, 0.5152, 0.1212, 0.5152, 0.1515, 0.4848, 0.1515, 0.5152, 0.09091, 0.5455, 0.09091, 0.5455, 0.1212, 0.5152, 0.1212, 0.5152, 0.1212, 0.5455, 0.1212, 0.5455, 0.1515, 0.5152, 0.1515, 0.3636, 0.8788, 0.3939, 0.8788, 0.3939, 0.9091, 0.3636, 0.9091, 0.3939, 0.8788, 0.4242, 0.8788, 0.4242, 0.9091, 0.3939, 0.9091, 0.3636, 0.8182, 0.3939, 0.8182, 0.3939, 0.8485, 0.3636, 0.8485, 0.3636, 0.8485, 0.3939, 0.8485, 0.3939, 0.8788, 0.3636, 0.8788, 0.3939, 0.8182, 0.4242, 0.8182, 0.4242, 0.8485, 0.3939, 0.8485, 0.3939, 0.8485, 0.4242, 0.8485, 0.4242, 0.8788, 0.3939, 0.8788, 0.4242, 0.8182, 0.4545, 0.8182, 0.4545, 0.8485, 0.4242, 0.8485, 0.4242, 0.8485, 0.4545, 0.8485, 0.4545, 0.8788, 0.4242, 0.8788, 0.3636, 0.7879, 0.3939, 0.7879, 0.3939, 0.8182, 0.3636, 0.8182, 0.3939, 0.7879, 0.4242, 0.7879, 0.4242, 0.8182, 0.3939, 0.8182, 0.3636, 0.7273, 0.3939, 0.7273, 0.3939, 0.7576, 0.3636, 0.7576, 0.3636, 0.7576, 0.3939, 0.7576, 0.3939, 0.7879, 0.3636, 0.7879, 0.3939, 0.7273, 0.4242, 0.7273, 0.4242, 0.7576, 0.3939, 0.7576, 0.3939, 0.7576, 0.4242, 0.7576, 0.4242, 0.7879, 0.3939, 0.7879, 0.4242, 0.7273, 0.4545, 0.7273, 0.4545, 0.7576, 0.4242, 0.7576, 0.4242, 0.7576, 0.4545, 0.7576, 0.4545, 0.7879, 0.4242, 0.7879, 0.3636, 0.697, 0.3939, 0.697, 0.3939, 0.7273, 0.3636, 0.7273, 0.3939, 0.697, 0.4242, 0.697, 0.4242, 0.7273, 0.3939, 0.7273, 0.3636, 0.6364, 0.3939, 0.6364, 0.3939, 0.6667, 0.3636, 0.6667, 0.3636, 0.6667, 0.3939, 0.6667, 0.3939, 0.697, 0.3636, 0.697, 0.3939, 0.6364, 0.4242, 0.6364, 0.4242, 0.6667, 0.3939, 0.6667, 0.3939, 0.6667, 0.4242, 0.6667, 0.4242, 0.697, 0.3939, 0.697, 0.4242, 0.6364, 0.4545, 0.6364, 0.4545, 0.6667, 0.4242, 0.6667, 0.4242, 0.6667, 0.4545, 0.6667, 0.4545, 0.697, 0.4242, 0.697, 0.3636, 0.6061, 0.3939, 0.6061, 0.3939, 0.6364, 0.3636, 0.6364, 0.3939, 0.6061, 0.4242, 0.6061, 0.4242, 0.6364, 0.3939, 0.6364, 0.3636, 0.5455, 0.3939, 0.5455, 0.3939, 0.5758, 0.3636, 0.5758, 0.3636, 0.5758, 0.3939, 0.5758, 0.3939, 0.6061, 0.3636, 0.6061, 0.3939, 0.5455, 0.4242, 0.5455, 0.4242, 0.5758, 0.3939, 0.5758, 0.3939, 0.5758, 0.4242, 0.5758, 0.4242, 0.6061, 0.3939, 0.6061, 0.4242, 0.5455, 0.4545, 0.5455, 0.4545, 0.5758, 0.4242, 0.5758, 0.4242, 0.5758, 0.4545, 0.5758, 0.4545, 0.6061, 0.4242, 0.6061, 0.3636, 0.5152, 0.3939, 0.5152, 0.3939, 0.5455, 0.3636, 0.5455, 0.3939, 0.5152, 0.4242, 0.5152, 0.4242, 0.5455, 0.3939, 0.5455, 0.3636, 0.4545, 0.3939, 0.4545, 0.3939, 0.4848, 0.3636, 0.4848, 0.3636, 0.4848, 0.3939, 0.4848, 0.3939, 0.5152, 0.3636, 0.5152, 0.3939, 0.4545, 0.4242, 0.4545, 0.4242, 0.4848, 0.3939, 0.4848, 0.3939, 0.4848, 0.4242, 0.4848, 0.4242, 0.5152, 0.3939, 0.5152, 0.4242, 0.4545, 0.4545, 0.4545, 0.4545, 0.4848, 0.4242, 0.4848, 0.4242, 0.4848, 0.4545, 0.4848, 0.4545, 0.5152, 0.4242, 0.5152, 0.3636, 0.4242, 0.3939, 0.4242, 0.3939, 0.4545, 0.3636, 0.4545, 0.3939, 0.4242, 0.4242, 0.4242, 0.4242, 0.4545, 0.3939, 0.4545, 0.3636, 0.3636, 0.3939, 0.3636, 0.3939, 0.3939, 0.3636, 0.3939, 0.3636, 0.3939, 0.3939, 0.3939, 0.3939, 0.4242, 0.3636, 0.4242, 0.3939, 0.3636, 0.4242, 0.3636, 0.4242, 0.3939, 0.3939, 0.3939, 0.3939, 0.3939, 0.4242, 0.3939, 0.4242, 0.4242, 0.3939, 0.4242, 0.4242, 0.3636, 0.4545, 0.3636, 0.4545, 0.3939, 0.4242, 0.3939, 0.4242, 0.3939, 0.4545, 0.3939, 0.4545, 0.4242, 0.4242, 0.4242, 0.3636, 0.3333, 0.3939, 0.3333, 0.3939, 0.3636, 0.3636, 0.3636, 0.3939, 0.3333, 0.4242, 0.3333, 0.4242, 0.3636, 0.3939, 0.3636, 0.3636, 0.2727, 0.3939, 0.2727, 0.3939, 0.303, 0.3636, 0.303, 0.3636, 0.303, 0.3939, 0.303, 0.3939, 0.3333, 0.3636, 0.3333, 0.3939, 0.2727, 0.4242, 0.2727, 0.4242, 0.303, 0.3939, 0.303, 0.3939, 0.303, 0.4242, 0.303, 0.4242, 0.3333, 0.3939, 0.3333, 0.4242, 0.2727, 0.4545, 0.2727, 0.4545, 0.303, 0.4242, 0.303, 0.4242, 0.303, 0.4545, 0.303, 0.4545, 0.3333, 0.4242, 0.3333, 0.3636, 0.2424, 0.3939, 0.2424, 0.3939, 0.2727, 0.3636, 0.2727, 0.3939, 0.2424, 0.4242, 0.2424, 0.4242, 0.2727, 0.3939, 0.2727, 0.3636, 0.1818, 0.3939, 0.1818, 0.3939, 0.2121, 0.3636, 0.2121, 0.3636, 0.2121, 0.3939, 0.2121, 0.3939, 0.2424, 0.3636, 0.2424, 0.3939, 0.1818, 0.4242, 0.1818, 0.4242, 0.2121, 0.3939, 0.2121, 0.3939, 0.2121, 0.4242, 0.2121, 0.4242, 0.2424, 0.3939, 0.2424, 0.4242, 0.1818, 0.4545, 0.1818, 0.4545, 0.2121, 0.4242, 0.2121, 0.4242, 0.2121, 0.4545, 0.2121, 0.4545, 0.2424, 0.4242, 0.2424, 0.3636, 0.1515, 0.3939, 0.1515, 0.3939, 0.1818, 0.3636, 0.1818, 0.3939, 0.1515, 0.4242, 0.1515, 0.4242, 0.1818, 0.3939, 0.1818, 0.3636, 0.09091, 0.3939, 0.09091, 0.3939, 0.1212, 0.3636, 0.1212, 0.3636, 0.1212, 0.3939, 0.1212, 0.3939, 0.1515, 0.3636, 0.1515, 0.3939, 0.09091, 0.4242, 0.09091, 0.4242, 0.1212, 0.3939, 0.1212, 0.3939, 0.1212, 0.4242, 0.1212, 0.4242, 0.1515, 0.3939, 0.1515, 0.4242, 0.09091, 0.4545, 0.09091, 0.4545, 0.1212, 0.4242, 0.1212, 0.4242, 0.1212, 0.4545, 0.1212, 0.4545, 0.1515, 0.4242, 0.1515, 0.303, 0.8788, 0.3333, 0.8788, 0.3333, 0.9091, 0.303, 0.9091, 0.2727, 0.8182, 0.303, 0.8182, 0.303, 0.8485, 0.2727, 0.8485, 0.2727, 0.8485, 0.303, 0.8485, 0.303, 0.8788, 0.2727, 0.8788, 0.303, 0.8182, 0.3333, 0.8182, 0.3333, 0.8485, 0.303, 0.8485, 0.303, 0.8485, 0.3333, 0.8485, 0.3333, 0.8788, 0.303, 0.8788, 0.3333, 0.8182, 0.3636, 0.8182, 0.3636, 0.8485, 0.3333, 0.8485, 0.3333, 0.8485, 0.3636, 0.8485, 0.3636, 0.8788, 0.3333, 0.8788, 0.2727, 0.7879, 0.303, 0.7879, 0.303, 0.8182, 0.2727, 0.8182, 0.303, 0.7879, 0.3333, 0.7879, 0.3333, 0.8182, 0.303, 0.8182, 0.2727, 0.7273, 0.303, 0.7273, 0.303, 0.7576, 0.2727, 0.7576, 0.2727, 0.7576, 0.303, 0.7576, 0.303, 0.7879, 0.2727, 0.7879, 0.303, 0.7273, 0.3333, 0.7273, 0.3333, 0.7576, 0.303, 0.7576, 0.303, 0.7576, 0.3333, 0.7576, 0.3333, 0.7879, 0.303, 0.7879, 0.3333, 0.7273, 0.3636, 0.7273, 0.3636, 0.7576, 0.3333, 0.7576, 0.3333, 0.7576, 0.3636, 0.7576, 0.3636, 0.7879, 0.3333, 0.7879, 0.2727, 0.697, 0.303, 0.697, 0.303, 0.7273, 0.2727, 0.7273, 0.303, 0.697, 0.3333, 0.697, 0.3333, 0.7273, 0.303, 0.7273, 0.2727, 0.6364, 0.303, 0.6364, 0.303, 0.6667, 0.2727, 0.6667, 0.2727, 0.6667, 0.303, 0.6667, 0.303, 0.697, 0.2727, 0.697, 0.303, 0.6364, 0.3333, 0.6364, 0.3333, 0.6667, 0.303, 0.6667, 0.303, 0.6667, 0.3333, 0.6667, 0.3333, 0.697, 0.303, 0.697, 0.3333, 0.6364, 0.3636, 0.6364, 0.3636, 0.6667, 0.3333, 0.6667, 0.3333, 0.6667, 0.3636, 0.6667, 0.3636, 0.697, 0.3333, 0.697, 0.2727, 0.6061, 0.303, 0.6061, 0.303, 0.6364, 0.2727, 0.6364, 0.303, 0.6061, 0.3333, 0.6061, 0.3333, 0.6364, 0.303, 0.6364, 0.2727, 0.5455, 0.303, 0.5455, 0.303, 0.5758, 0.2727, 0.5758, 0.2727, 0.5758, 0.303, 0.5758, 0.303, 0.6061, 0.2727, 0.6061, 0.303, 0.5455, 0.3333, 0.5455, 0.3333, 0.5758, 0.303, 0.5758, 0.303, 0.5758, 0.3333, 0.5758, 0.3333, 0.6061, 0.303, 0.6061, 0.3333, 0.5455, 0.3636, 0.5455, 0.3636, 0.5758, 0.3333, 0.5758, 0.3333, 0.5758, 0.3636, 0.5758, 0.3636, 0.6061, 0.3333, 0.6061, 0.2727, 0.5152, 0.303, 0.5152, 0.303, 0.5455, 0.2727, 0.5455, 0.303, 0.5152, 0.3333, 0.5152, 0.3333, 0.5455, 0.303, 0.5455, 0.2727, 0.4545, 0.303, 0.4545, 0.303, 0.4848, 0.2727, 0.4848, 0.2727, 0.4848, 0.303, 0.4848, 0.303, 0.5152, 0.2727, 0.5152, 0.303, 0.4545, 0.3333, 0.4545, 0.3333, 0.4848, 0.303, 0.4848, 0.303, 0.4848, 0.3333, 0.4848, 0.3333, 0.5152, 0.303, 0.5152, 0.3333, 0.4545, 0.3636, 0.4545, 0.3636, 0.4848, 0.3333, 0.4848, 0.3333, 0.4848, 0.3636, 0.4848, 0.3636, 0.5152, 0.3333, 0.5152, 0.2727, 0.4242, 0.303, 0.4242, 0.303, 0.4545, 0.2727, 0.4545, 0.303, 0.4242, 0.3333, 0.4242, 0.3333, 0.4545, 0.303, 0.4545, 0.2727, 0.3636, 0.303, 0.3636, 0.303, 0.3939, 0.2727, 0.3939, 0.2727, 0.3939, 0.303, 0.3939, 0.303, 0.4242, 0.2727, 0.4242, 0.303, 0.3636, 0.3333, 0.3636, 0.3333, 0.3939, 0.303, 0.3939, 0.303, 0.3939, 0.3333, 0.3939, 0.3333, 0.4242, 0.303, 0.4242, 0.3333, 0.3636, 0.3636, 0.3636, 0.3636, 0.3939, 0.3333, 0.3939, 0.3333, 0.3939, 0.3636, 0.3939, 0.3636, 0.4242, 0.3333, 0.4242, 0.2727, 0.3333, 0.303, 0.3333, 0.303, 0.3636, 0.2727, 0.3636, 0.303, 0.3333, 0.3333, 0.3333, 0.3333, 0.3636, 0.303, 0.3636, 0.2727, 0.2727, 0.303, 0.2727, 0.303, 0.303, 0.2727, 0.303, 0.2727, 0.303, 0.303, 0.303, 0.303, 0.3333, 0.2727, 0.3333, 0.303, 0.2727, 0.3333, 0.2727, 0.3333, 0.303, 0.303, 0.303, 0.303, 0.303, 0.3333, 0.303, 0.3333, 0.3333, 0.303, 0.3333, 0.3333, 0.2727, 0.3636, 0.2727, 0.3636, 0.303, 0.3333, 0.303, 0.3333, 0.303, 0.3636, 0.303, 0.3636, 0.3333, 0.3333, 0.3333, 0.2727, 0.2424, 0.303, 0.2424, 0.303, 0.2727, 0.2727, 0.2727, 0.303, 0.2424, 0.3333, 0.2424, 0.3333, 0.2727, 0.303, 0.2727, 0.2727, 0.1818, 0.303, 0.1818, 0.303, 0.2121, 0.2727, 0.2121, 0.2727, 0.2121, 0.303, 0.2121, 0.303, 0.2424, 0.2727, 0.2424, 0.303, 0.1818, 0.3333, 0.1818, 0.3333, 0.2121, 0.303, 0.2121, 0.303, 0.2121, 0.3333, 0.2121, 0.3333, 0.2424, 0.303, 0.2424, 0.3333, 0.1818, 0.3636, 0.1818, 0.3636, 0.2121, 0.3333, 0.2121, 0.3333, 0.2121, 0.3636, 0.2121, 0.3636, 0.2424, 0.3333, 0.2424, 0.2727, 0.1515, 0.303, 0.1515, 0.303, 0.1818, 0.2727, 0.1818, 0.303, 0.1515, 0.3333, 0.1515, 0.3333, 0.1818, 0.303, 0.1818, 0.2727, 0.09091, 0.303, 0.09091, 0.303, 0.1212, 0.2727, 0.1212, 0.2727, 0.1212, 0.303, 0.1212, 0.303, 0.1515, 0.2727, 0.1515, 0.303, 0.09091, 0.3333, 0.09091, 0.3333, 0.1212, 0.303, 0.1212, 0.303, 0.1212, 0.3333, 0.1212, 0.3333, 0.1515, 0.303, 0.1515, 0.3333, 0.09091, 0.3636, 0.09091, 0.3636, 0.1212, 0.3333, 0.1212, 0.3333, 0.1212, 0.3636, 0.1212, 0.3636, 0.1515, 0.3333, 0.1515, 0.2424, 0.8182, 0.2727, 0.8182, 0.2727, 0.8485, 0.2424, 0.8485, 0.2121, 0.7879, 0.2424, 0.7879, 0.2424, 0.8182, 0.2121, 0.8182, 0.1818, 0.7273, 0.2121, 0.7273, 0.2121, 0.7576, 0.1818, 0.7576, 0.1818, 0.7576, 0.2121, 0.7576, 0.2121, 0.7879, 0.1818, 0.7879, 0.2121, 0.7273, 0.2424, 0.7273, 0.2424, 0.7576, 0.2121, 0.7576, 0.2121, 0.7576, 0.2424, 0.7576, 0.2424, 0.7879, 0.2121, 0.7879, 0.2424, 0.7273, 0.2727, 0.7273, 0.2727, 0.7576, 0.2424, 0.7576, 0.2424, 0.7576, 0.2727, 0.7576, 0.2727, 0.7879, 0.2424, 0.7879, 0.1818, 0.697, 0.2121, 0.697, 0.2121, 0.7273, 0.1818, 0.7273, 0.2121, 0.697, 0.2424, 0.697, 0.2424, 0.7273, 0.2121, 0.7273, 0.1818, 0.6364, 0.2121, 0.6364, 0.2121, 0.6667, 0.1818, 0.6667, 0.1818, 0.6667, 0.2121, 0.6667, 0.2121, 0.697, 0.1818, 0.697, 0.2121, 0.6364, 0.2424, 0.6364, 0.2424, 0.6667, 0.2121, 0.6667, 0.2121, 0.6667, 0.2424, 0.6667, 0.2424, 0.697, 0.2121, 0.697, 0.2424, 0.6364, 0.2727, 0.6364, 0.2727, 0.6667, 0.2424, 0.6667, 0.2424, 0.6667, 0.2727, 0.6667, 0.2727, 0.697, 0.2424, 0.697, 0.1818, 0.6061, 0.2121, 0.6061, 0.2121, 0.6364, 0.1818, 0.6364, 0.2121, 0.6061, 0.2424, 0.6061, 0.2424, 0.6364, 0.2121, 0.6364, 0.1818, 0.5455, 0.2121, 0.5455, 0.2121, 0.5758, 0.1818, 0.5758, 0.1818, 0.5758, 0.2121, 0.5758, 0.2121, 0.6061, 0.1818, 0.6061, 0.2121, 0.5455, 0.2424, 0.5455, 0.2424, 0.5758, 0.2121, 0.5758, 0.2121, 0.5758, 0.2424, 0.5758, 0.2424, 0.6061, 0.2121, 0.6061, 0.2424, 0.5455, 0.2727, 0.5455, 0.2727, 0.5758, 0.2424, 0.5758, 0.2424, 0.5758, 0.2727, 0.5758, 0.2727, 0.6061, 0.2424, 0.6061, 0.1818, 0.5152, 0.2121, 0.5152, 0.2121, 0.5455, 0.1818, 0.5455, 0.2121, 0.5152, 0.2424, 0.5152, 0.2424, 0.5455, 0.2121, 0.5455, 0.1818, 0.4545, 0.2121, 0.4545, 0.2121, 0.4848, 0.1818, 0.4848, 0.1818, 0.4848, 0.2121, 0.4848, 0.2121, 0.5152, 0.1818, 0.5152, 0.2121, 0.4545, 0.2424, 0.4545, 0.2424, 0.4848, 0.2121, 0.4848, 0.2121, 0.4848, 0.2424, 0.4848, 0.2424, 0.5152, 0.2121, 0.5152, 0.2424, 0.4545, 0.2727, 0.4545, 0.2727, 0.4848, 0.2424, 0.4848, 0.2424, 0.4848, 0.2727, 0.4848, 0.2727, 0.5152, 0.2424, 0.5152, 0.1818, 0.4242, 0.2121, 0.4242, 0.2121, 0.4545, 0.1818, 0.4545, 0.2121, 0.4242, 0.2424, 0.4242, 0.2424, 0.4545, 0.2121, 0.4545, 0.1818, 0.3636, 0.2121, 0.3636, 0.2121, 0.3939, 0.1818, 0.3939, 0.1818, 0.3939, 0.2121, 0.3939, 0.2121, 0.4242, 0.1818, 0.4242, 0.2121, 0.3636, 0.2424, 0.3636, 0.2424, 0.3939, 0.2121, 0.3939, 0.2121, 0.3939, 0.2424, 0.3939, 0.2424, 0.4242, 0.2121, 0.4242, 0.2424, 0.3636, 0.2727, 0.3636, 0.2727, 0.3939, 0.2424, 0.3939, 0.2424, 0.3939, 0.2727, 0.3939, 0.2727, 0.4242, 0.2424, 0.4242, 0.1818, 0.3333, 0.2121, 0.3333, 0.2121, 0.3636, 0.1818, 0.3636, 0.2121, 0.3333, 0.2424, 0.3333, 0.2424, 0.3636, 0.2121, 0.3636, 0.1818, 0.2727, 0.2121, 0.2727, 0.2121, 0.303, 0.1818, 0.303, 0.1818, 0.303, 0.2121, 0.303, 0.2121, 0.3333, 0.1818, 0.3333, 0.2121, 0.2727, 0.2424, 0.2727, 0.2424, 0.303, 0.2121, 0.303, 0.2121, 0.303, 0.2424, 0.303, 0.2424, 0.3333, 0.2121, 0.3333, 0.2424, 0.2727, 0.2727, 0.2727, 0.2727, 0.303, 0.2424, 0.303, 0.2424, 0.303, 0.2727, 0.303, 0.2727, 0.3333, 0.2424, 0.3333, 0.1818, 0.2424, 0.2121, 0.2424, 0.2121, 0.2727, 0.1818, 0.2727, 0.2121, 0.2424, 0.2424, 0.2424, 0.2424, 0.2727, 0.2121, 0.2727, 0.1818, 0.1818, 0.2121, 0.1818, 0.2121, 0.2121, 0.1818, 0.2121, 0.1818, 0.2121, 0.2121, 0.2121, 0.2121, 0.2424, 0.1818, 0.2424, 0.2121, 0.1818, 0.2424, 0.1818, 0.2424, 0.2121, 0.2121, 0.2121, 0.2121, 0.2121, 0.2424, 0.2121, 0.2424, 0.2424, 0.2121, 0.2424, 0.2424, 0.1818, 0.2727, 0.1818, 0.2727, 0.2121, 0.2424, 0.2121, 0.2424, 0.2121, 0.2727, 0.2121, 0.2727, 0.2424, 0.2424, 0.2424, 0.1818, 0.1515, 0.2121, 0.1515, 0.2121, 0.1818, 0.1818, 0.1818, 0.2121, 0.1515, 0.2424, 0.1515, 0.2424, 0.1818, 0.2121, 0.1818, 0.2121, 0.1212, 0.2424, 0.1212, 0.2424, 0.1515, 0.2121, 0.1515, 0.2424, 0.1212, 0.2727, 0.1212, 0.2727, 0.1515, 0.2424, 0.1515, 0.09091, 0.6364, 0.1212, 0.6364, 0.1212, 0.6667, 0.09091, 0.6667, 0.1212, 0.6364, 0.1515, 0.6364, 0.1515, 0.6667, 0.1212, 0.6667, 0.1212, 0.6667, 0.1515, 0.6667, 0.1515, 0.697, 0.1212, 0.697, 0.1515, 0.6364, 0.1818, 0.6364, 0.1818, 0.6667, 0.1515, 0.6667, 0.1515, 0.6667, 0.1818, 0.6667, 0.1818, 0.697, 0.1515, 0.697, 0.09091, 0.6061, 0.1212, 0.6061, 0.1212, 0.6364, 0.09091, 0.6364, 0.1212, 0.6061, 0.1515, 0.6061, 0.1515, 0.6364, 0.1212, 0.6364, 0.09091, 0.5455, 0.1212, 0.5455, 0.1212, 0.5758, 0.09091, 0.5758, 0.09091, 0.5758, 0.1212, 0.5758, 0.1212, 0.6061, 0.09091, 0.6061, 0.1212, 0.5455, 0.1515, 0.5455, 0.1515, 0.5758, 0.1212, 0.5758, 0.1212, 0.5758, 0.1515, 0.5758, 0.1515, 0.6061, 0.1212, 0.6061, 0.1515, 0.5455, 0.1818, 0.5455, 0.1818, 0.5758, 0.1515, 0.5758, 0.1515, 0.5758, 0.1818, 0.5758, 0.1818, 0.6061, 0.1515, 0.6061, 0.09091, 0.5152, 0.1212, 0.5152, 0.1212, 0.5455, 0.09091, 0.5455, 0.1212, 0.5152, 0.1515, 0.5152, 0.1515, 0.5455, 0.1212, 0.5455, 0.09091, 0.4545, 0.1212, 0.4545, 0.1212, 0.4848, 0.09091, 0.4848, 0.09091, 0.4848, 0.1212, 0.4848, 0.1212, 0.5152, 0.09091, 0.5152, 0.1212, 0.4545, 0.1515, 0.4545, 0.1515, 0.4848, 0.1212, 0.4848, 0.1212, 0.4848, 0.1515, 0.4848, 0.1515, 0.5152, 0.1212, 0.5152, 0.1515, 0.4545, 0.1818, 0.4545, 0.1818, 0.4848, 0.1515, 0.4848, 0.1515, 0.4848, 0.1818, 0.4848, 0.1818, 0.5152, 0.1515, 0.5152, 0.09091, 0.4242, 0.1212, 0.4242, 0.1212, 0.4545, 0.09091, 0.4545, 0.1212, 0.4242, 0.1515, 0.4242, 0.1515, 0.4545, 0.1212, 0.4545, 0.09091, 0.3636, 0.1212, 0.3636, 0.1212, 0.3939, 0.09091, 0.3939, 0.09091, 0.3939, 0.1212, 0.3939, 0.1212, 0.4242, 0.09091, 0.4242, 0.1212, 0.3636, 0.1515, 0.3636, 0.1515, 0.3939, 0.1212, 0.3939, 0.1212, 0.3939, 0.1515, 0.3939, 0.1515, 0.4242, 0.1212, 0.4242, 0.1515, 0.3636, 0.1818, 0.3636, 0.1818, 0.3939, 0.1515, 0.3939, 0.1515, 0.3939, 0.1818, 0.3939, 0.1818, 0.4242, 0.1515, 0.4242, 0.09091, 0.3333, 0.1212, 0.3333, 0.1212, 0.3636, 0.09091, 0.3636, 0.1212, 0.3333, 0.1515, 0.3333, 0.1515, 0.3636, 0.1212, 0.3636, 0.1212, 0.2727, 0.1515, 0.2727, 0.1515, 0.303, 0.1212, 0.303, 0.1212, 0.303, 0.1515, 0.303, 0.1515, 0.3333, 0.1212, 0.3333, 0.1515, 0.2727, 0.1818, 0.2727, 0.1818, 0.303, 0.1515, 0.303, 0.1515, 0.303, 0.1818, 0.303, 0.1818, 0.3333, 0.1515, 0.3333, 0.1515, 0.2121, 0.1818, 0.2121, 0.1818, 0.2424, 0.1515, 0.2424, 0.06061, 0.5455, 0.09091, 0.5455, 0.09091, 0.5758, 0.06061, 0.5758, 0.06061, 0.5758, 0.09091, 0.5758, 0.09091, 0.6061, 0.06061, 0.6061, 0.06061, 0.4545, 0.09091, 0.4545, 0.09091, 0.4848, 0.06061, 0.4848, 0.06061, 0.4848, 0.09091, 0.4848, 0.09091, 0.5152, 0.06061, 0.5152, 0.06061, 0.3939, 0.09091, 0.3939, 0.09091, 0.4242, 0.06061, 0.4242, 0.4545, 0.9091, 0.4848, 0.9091, 0.4848, 0.9394, 0.4545, 0.9394, 0.4848, 0.9091, 0.5152, 0.9091, 0.5152, 0.9394, 0.4848, 0.9394, 0.5152, 0.9091, 0.5455, 0.9091, 0.5455, 0.9394, 0.5152, 0.9394, 0.3636, 0.9091, 0.3939, 0.9091, 0.3939, 0.9394, 0.3636, 0.9394, 0.3939, 0.9091, 0.4242, 0.9091, 0.4242, 0.9394, 0.3939, 0.9394, 0.4242, 0.9091, 0.4545, 0.9091, 0.4545, 0.9394, 0.4242, 0.9394])
me_plane.materials.append(mat_food)
me_plane.update()

# ---- objects
ob_circle = bpy.data.objects.new('Circle', me_circle)
ob_plane = bpy.data.objects.new('Plane', me_plane)

# ---- transforms, parenting, visibility, modifiers, constraints
ob_circle.location = (0.0, 0.0, 0.0)
_m = ob_circle.modifiers.new('Solidify', 'SOLIDIFY')
_m.thickness = 0.14
_m = ob_circle.modifiers.new('Subdivision', 'SUBSURF')
ob_plane.location = (0.0, 0.0, 0.0)
ob_plane.scale = (0.9806, 0.9806, 0.9806)

# ---- collection membership
col_collection.objects.link(ob_circle)
col_collection.objects.link(ob_plane)

# ---- scene / render settings (as saved in the file)
scene.frame_start = 1; scene.frame_end = 250; scene.frame_set(1)
scene.render.engine = 'BLENDER_EEVEE_NEXT'
bpy.context.view_layer.update()

# ---- added for rendering (the .blend has no active camera and no usable light): camera, sun
cam_auto = bpy.data.cameras.new('AutoCamera')
cam_auto.lens = 50.0
cam_auto.sensor_width = 36.0
cam_auto.clip_end = 1000.0
ob_auto_camera = bpy.data.objects.new('AutoCamera', cam_auto)
scene.collection.objects.link(ob_auto_camera)
ob_auto_camera.location = (3.04959, -3.65951, 2.53562)
ob_auto_camera.rotation_euler = (1.09748, -7.21219e-08, 0.694738)
scene.camera = ob_auto_camera
light_auto_sun = bpy.data.lights.new('AutoSun', 'SUN')
light_auto_sun.energy = 3.0
light_auto_sun.angle = 0.0523599
ob_auto_sun = bpy.data.objects.new('AutoSun', light_auto_sun)
scene.collection.objects.link(ob_auto_sun)
ob_auto_sun.rotation_euler = (0.872665, 0.174533, 0.523599)
bpy.context.view_layer.update()
